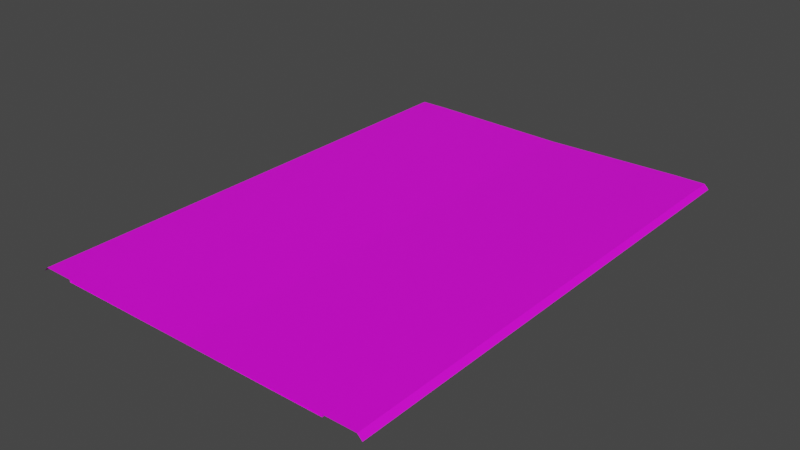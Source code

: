 # Source: RJs_Road_4_5_Basic_Segment.blend  (saved by Blender 2.92.15; exported with 4.5.12 LTS)
import bpy
from mathutils import Matrix  # noqa: F401  (used for matrix-valued properties, if any)

bpy.ops.wm.read_factory_settings(use_empty=True)
scene = bpy.context.scene
scene.name = 'Scene'

# ---- collections
col_collection = bpy.data.collections.new('Collection'); scene.collection.children.link(col_collection)
col_collection_001 = bpy.data.collections.new('Collection.001'); scene.collection.children.link(col_collection_001)

# ---- images (referenced by path relative to the original .blend; pixels are not part of the script)
import os
ASSET_DIR = os.environ.get("B2B_ASSET_DIR", "")  # directory of the original .blend (textures are referenced by path, not embedded)
HERE = os.path.dirname(os.path.abspath(__file__))  # packed textures are extracted next to this script under _unpacked/

def load_image(name, relpath, width, height, colorspace="sRGB"):
    """Load a texture the original file referenced (path relative to the .blend, or extracted next to this script)."""
    p = next((c for c in (os.path.join(HERE, relpath), os.path.join(ASSET_DIR, relpath)) if relpath and os.path.exists(c)), "")
    if p:
        img = bpy.data.images.load(p, check_existing=True)
        img.name = name
    else:  # same state as the original file: an image datablock whose file is absent (Cycles renders it pink)
        img = bpy.data.images.new(name, width, height)
        img.source = "FILE"
        img.filepath = "//" + (relpath or name)
    img.colorspace_settings.name = colorspace
    return img
img_rjs_road_basic_segment_xl_d_png = load_image('RJs_Road Basic Segment_XL_d.png', 'RJs_Road Basic Segment_XL_d.png', 1024, 1024, 'sRGB')

# ---- materials (node trees are filled in below, after node groups)
mat_material_002 = bpy.data.materials.new('Material.002')
mat_material_002.use_transparent_shadow = False

# ---- material node trees
mat_material_002.use_nodes = True; mat_material_002.node_tree.nodes.clear()
_N = mat_material_002.node_tree.nodes; _L = mat_material_002.node_tree.links
n0 = _N.new('ShaderNodeBsdfPrincipled'); n0.name = 'Principled BSDF'; n0.location = (10, 300)
n0.distribution = 'GGX'
n0.subsurface_method = 'BURLEY'
n0.inputs[3].default_value = 1.45
n0.inputs[27].default_value = (0.0, 0.0, 0.0, 1.0)
n0.inputs[28].default_value = 1.0
n1 = _N.new('ShaderNodeOutputMaterial'); n1.name = 'Material Output'; n1.location = (300, 300)
n2 = _N.new('ShaderNodeTexImage'); n2.name = 'Image Texture'; n2.location = (-280, 280)
n2.image = img_rjs_road_basic_segment_xl_d_png
_L.new(n0.outputs[0], n1.inputs[0])
_L.new(n2.outputs[0], n0.inputs[0])
n1.is_active_output = True

# ---- world
world_world = bpy.data.worlds.new('World'); scene.world = world_world
world_world.use_nodes = True; world_world.node_tree.nodes.clear()
_N = world_world.node_tree.nodes; _L = world_world.node_tree.links
n0 = _N.new('ShaderNodeOutputWorld'); n0.name = 'World Output'; n0.location = (300, 300)
n1 = _N.new('ShaderNodeBackground'); n1.name = 'Background'; n1.location = (10, 300)
n1.inputs[0].default_value = (0.05088, 0.05088, 0.05088, 1.0)
_L.new(n1.outputs[0], n0.inputs[0])
n0.is_active_output = True
world_world.color = (0.05088, 0.05088, 0.05088)
world_world.use_sun_shadow = False
world_world.sun_shadow_jitter_overblur = 0.0

# ---- meshes
me_plane = bpy.data.meshes.new('Plane')
me_plane.from_pydata([(18.0, 32.0, -0.3), (18.0, -32.0, -0.3), (18.0, 32.0, 0.001), (18.0, -32.0, 0.001), (22.0, 32.0, 0.001), (22.0, -32.0, 0.001), (22.6, 32.0, -0.6), (22.6, -32.0, -0.6), (18.0, -30.0, -0.3), (18.0, -28.0, -0.3), (18.0, -26.0, -0.3), (18.0, -24.0, -0.3), (18.0, -22.0, -0.3), (18.0, -20.0, -0.3), (18.0, -18.0, -0.3), (18.0, -16.0, -0.3), (18.0, -14.0, -0.3), (18.0, -12.0, -0.3), (18.0, -10.0, -0.3), (18.0, -8.0, -0.3), (18.0, -6.0, -0.3), (18.0, -4.0, -0.3), (18.0, -2.0, -0.3), (18.0, 7.55e-07, -0.3), (18.0, 2.0, -0.3), (18.0, 4.0, -0.3), (18.0, 6.0, -0.3), (18.0, 8.0, -0.3), (18.0, 10.0, -0.3), (18.0, 12.0, -0.3), (18.0, 14.0, -0.3), (18.0, 16.0, -0.3), (18.0, 18.0, -0.3), (18.0, 20.0, -0.3), (18.0, 22.0, -0.3), (18.0, 24.0, -0.3), (18.0, 26.0, -0.3), (18.0, 28.0, -0.3), (18.0, 30.0, -0.3), (18.0, -30.0, 0.001), (18.0, -28.0, 0.001), (18.0, -26.0, 0.001), (18.0, -24.0, 0.001), (18.0, -22.0, 0.001), (18.0, -20.0, 0.001), (18.0, -18.0, 0.001), (18.0, -16.0, 0.001), (18.0, -14.0, 0.001), (18.0, -12.0, 0.001), (18.0, -10.0, 0.001), (18.0, -8.0, 0.001), (18.0, -6.0, 0.001), (18.0, -4.0, 0.001), (18.0, -2.0, 0.001), (18.0, 7.55e-07, 0.001), (18.0, 2.0, 0.001), (18.0, 4.0, 0.001), (18.0, 6.0, 0.001), (18.0, 8.0, 0.001), (18.0, 10.0, 0.001), (18.0, 12.0, 0.001), (18.0, 14.0, 0.001), (18.0, 16.0, 0.001), (18.0, 18.0, 0.001), (18.0, 20.0, 0.001), (18.0, 22.0, 0.001), (18.0, 24.0, 0.001), (18.0, 26.0, 0.001), (18.0, 28.0, 0.001), (18.0, 30.0, 0.001), (22.0, -30.0, 0.001), (22.0, -28.0, 0.001), (22.0, -26.0, 0.001), (22.0, -24.0, 0.001), (22.0, -22.0, 0.001), (22.0, -20.0, 0.001), (22.0, -18.0, 0.001), (22.0, -16.0, 0.001), (22.0, -14.0, 0.001), (22.0, -12.0, 0.001), (22.0, -10.0, 0.001), (22.0, -8.0, 0.001), (22.0, -6.0, 0.001), (22.0, -4.0, 0.001), (22.0, -2.0, 0.001), (22.0, 1.208e-06, 0.001), (22.0, 2.0, 0.001), (22.0, 4.0, 0.001), (22.0, 6.0, 0.001), (22.0, 8.0, 0.001), (22.0, 10.0, 0.001), (22.0, 12.0, 0.001), (22.0, 14.0, 0.001), (22.0, 16.0, 0.001), (22.0, 18.0, 0.001), (22.0, 20.0, 0.001), (22.0, 22.0, 0.001), (22.0, 24.0, 0.001), (22.0, 26.0, 0.001), (22.0, 28.0, 0.001), (22.0, 30.0, 0.001), (22.6, -30.0, -0.6), (22.6, -28.0, -0.6), (22.6, -26.0, -0.6), (22.6, -24.0, -0.6), (22.6, -22.0, -0.6), (22.6, -20.0, -0.6), (22.6, -18.0, -0.6), (22.6, -16.0, -0.6), (22.6, -14.0, -0.6), (22.6, -12.0, -0.6), (22.6, -10.0, -0.6), (22.6, -8.0, -0.6), (22.6, -6.0, -0.6), (22.6, -4.0, -0.6), (22.6, -2.0, -0.6), (22.6, 1.299e-06, -0.6), (22.6, 2.0, -0.6), (22.6, 4.0, -0.6), (22.6, 6.0, -0.6), (22.6, 8.0, -0.6), (22.6, 10.0, -0.6), (22.6, 12.0, -0.6), (22.6, 14.0, -0.6), (22.6, 16.0, -0.6), (22.6, 18.0, -0.6), (22.6, 20.0, -0.6), (22.6, 22.0, -0.6), (22.6, 24.0, -0.6), (22.6, 26.0, -0.6), (22.6, 28.0, -0.6), (22.6, 30.0, -0.6), (-18.0, 32.0, -0.3), (4.085e-07, 32.0, -0.3), (-18.0, -32.0, -0.3), (1.007e-05, -32.0, -0.3), (-18.0, 32.0, 0.001), (-18.0, -32.0, 0.001), (-22.0, 32.0, 0.001), (-22.0, -32.0, 0.001), (-22.6, 32.0, -0.6), (-22.6, -32.0, -0.6), (-18.0, -30.0, -0.3), (-18.0, -28.0, -0.3), (-18.0, -26.0, -0.3), (-18.0, -24.0, -0.3), (-18.0, -22.0, -0.3), (-18.0, -20.0, -0.3), (-18.0, -18.0, -0.3), (-18.0, -16.0, -0.3), (-18.0, -14.0, -0.3), (-18.0, -12.0, -0.3), (-18.0, -10.0, -0.3), (-18.0, -8.0, -0.3), (-18.0, -6.0, -0.3), (-18.0, -4.0, -0.3), (-18.0, -2.0, -0.3), (-18.0, -7.55e-07, -0.3), (-18.0, 2.0, -0.3), (-18.0, 4.0, -0.3), (-18.0, 6.0, -0.3), (-18.0, 8.0, -0.3), (-18.0, 10.0, -0.3), (-18.0, 12.0, -0.3), (-18.0, 14.0, -0.3), (-18.0, 16.0, -0.3), (-18.0, 18.0, -0.3), (-18.0, 20.0, -0.3), (-18.0, 22.0, -0.3), (-18.0, 24.0, -0.3), (-18.0, 26.0, -0.3), (-18.0, 28.0, -0.3), (-18.0, 30.0, -0.3), (7.105e-07, 30.0, -0.3), (1.013e-06, 28.0, -0.3), (1.315e-06, 26.0, -0.3), (1.616e-06, 24.0, -0.3), (1.918e-06, 22.0, -0.3), (2.22e-06, 20.0, -0.3), (2.522e-06, 18.0, -0.3), (2.824e-06, 16.0, -0.3), (3.126e-06, 14.0, -0.3), (3.428e-06, 12.0, -0.3), (3.73e-06, 10.0, -0.3), (4.032e-06, 8.0, -0.3), (4.334e-06, 6.0, -0.3), (4.636e-06, 4.0, -0.3), (4.938e-06, 2.0, -0.3), (5.24e-06, 3.956e-13, -0.3), (5.542e-06, -2.0, -0.3), (5.844e-06, -4.0, -0.3), (6.146e-06, -6.0, -0.3), (6.448e-06, -8.0, -0.3), (6.75e-06, -10.0, -0.3), (7.052e-06, -12.0, -0.3), (7.354e-06, -14.0, -0.3), (7.656e-06, -16.0, -0.3), (7.958e-06, -18.0, -0.3), (8.26e-06, -20.0, -0.3), (8.562e-06, -22.0, -0.3), (8.864e-06, -24.0, -0.3), (9.166e-06, -26.0, -0.3), (9.468e-06, -28.0, -0.3), (9.77e-06, -30.0, -0.3), (-18.0, -30.0, 0.001), (-18.0, -28.0, 0.001), (-18.0, -26.0, 0.001), (-18.0, -24.0, 0.001), (-18.0, -22.0, 0.001), (-18.0, -20.0, 0.001), (-18.0, -18.0, 0.001), (-18.0, -16.0, 0.001), (-18.0, -14.0, 0.001), (-18.0, -12.0, 0.001), (-18.0, -10.0, 0.001), (-18.0, -8.0, 0.001), (-18.0, -6.0, 0.001), (-18.0, -4.0, 0.001), (-18.0, -2.0, 0.001), (-18.0, -7.55e-07, 0.001), (-18.0, 2.0, 0.001), (-18.0, 4.0, 0.001), (-18.0, 6.0, 0.001), (-18.0, 8.0, 0.001), (-18.0, 10.0, 0.001), (-18.0, 12.0, 0.001), (-18.0, 14.0, 0.001), (-18.0, 16.0, 0.001), (-18.0, 18.0, 0.001), (-18.0, 20.0, 0.001), (-18.0, 22.0, 0.001), (-18.0, 24.0, 0.001), (-18.0, 26.0, 0.001), (-18.0, 28.0, 0.001), (-18.0, 30.0, 0.001), (-22.0, -30.0, 0.001), (-22.0, -28.0, 0.001), (-22.0, -26.0, 0.001), (-22.0, -24.0, 0.001), (-22.0, -22.0, 0.001), (-22.0, -20.0, 0.001), (-22.0, -18.0, 0.001), (-22.0, -16.0, 0.001), (-22.0, -14.0, 0.001), (-22.0, -12.0, 0.001), (-22.0, -10.0, 0.001), (-22.0, -8.0, 0.001), (-22.0, -6.0, 0.001), (-22.0, -4.0, 0.001), (-22.0, -2.0, 0.001), (-22.0, -1.208e-06, 0.001), (-22.0, 2.0, 0.001), (-22.0, 4.0, 0.001), (-22.0, 6.0, 0.001), (-22.0, 8.0, 0.001), (-22.0, 10.0, 0.001), (-22.0, 12.0, 0.001), (-22.0, 14.0, 0.001), (-22.0, 16.0, 0.001), (-22.0, 18.0, 0.001), (-22.0, 20.0, 0.001), (-22.0, 22.0, 0.001), (-22.0, 24.0, 0.001), (-22.0, 26.0, 0.001), (-22.0, 28.0, 0.001), (-22.0, 30.0, 0.001), (-22.6, -30.0, -0.6), (-22.6, -28.0, -0.6), (-22.6, -26.0, -0.6), (-22.6, -24.0, -0.6), (-22.6, -22.0, -0.6), (-22.6, -20.0, -0.6), (-22.6, -18.0, -0.6), (-22.6, -16.0, -0.6), (-22.6, -14.0, -0.6), (-22.6, -12.0, -0.6), (-22.6, -10.0, -0.6), (-22.6, -8.0, -0.6), (-22.6, -6.0, -0.6), (-22.6, -4.0, -0.6), (-22.6, -2.0, -0.6), (-22.6, -1.299e-06, -0.6), (-22.6, 2.0, -0.6), (-22.6, 4.0, -0.6), (-22.6, 6.0, -0.6), (-22.6, 8.0, -0.6), (-22.6, 10.0, -0.6), (-22.6, 12.0, -0.6), (-22.6, 14.0, -0.6), (-22.6, 16.0, -0.6), (-22.6, 18.0, -0.6), (-22.6, 20.0, -0.6), (-22.6, 22.0, -0.6), (-22.6, 24.0, -0.6), (-22.6, 26.0, -0.6), (-22.6, 28.0, -0.6), (-22.6, 30.0, -0.6)], [], [(203, 1, 8), (1, 39, 8), (3, 70, 39), (5, 101, 70), (100, 6, 4), (99, 131, 100), (98, 130, 99), (97, 129, 98), (96, 128, 97), (95, 127, 96), (94, 126, 95), (93, 125, 94), (92, 124, 93), (91, 123, 92), (90, 122, 91), (89, 121, 90), (88, 120, 89), (87, 119, 88), (86, 118, 87), (85, 117, 86), (84, 116, 85), (83, 115, 84), (82, 114, 83), (81, 113, 82), (80, 112, 81), (79, 111, 80), (78, 110, 79), (77, 109, 78), (76, 108, 77), (75, 107, 76), (74, 106, 75), (73, 105, 74), (72, 104, 73), (71, 103, 72), (70, 102, 71), (69, 4, 2), (68, 100, 69), (67, 99, 68), (66, 98, 67), (65, 97, 66), (64, 96, 65), (63, 95, 64), (62, 94, 63), (61, 93, 62), (60, 92, 61), (59, 91, 60), (58, 90, 59), (57, 89, 58), (56, 88, 57), (55, 87, 56), (54, 86, 55), (53, 85, 54), (52, 84, 53), (51, 83, 52), (50, 82, 51), (49, 81, 50), (48, 80, 49), (47, 79, 48), (46, 78, 47), (45, 77, 46), (44, 76, 45), (43, 75, 44), (42, 74, 43), (41, 73, 42), (40, 72, 41), (39, 71, 40), (38, 2, 0), (37, 69, 38), (36, 68, 37), (35, 67, 36), (34, 66, 35), (33, 65, 34), (32, 64, 33), (31, 63, 32), (30, 62, 31), (29, 61, 30), (28, 60, 29), (27, 59, 28), (26, 58, 27), (25, 57, 26), (24, 56, 25), (23, 55, 24), (22, 54, 23), (21, 53, 22), (20, 52, 21), (19, 51, 20), (18, 50, 19), (17, 49, 18), (16, 48, 17), (15, 47, 16), (14, 46, 15), (13, 45, 14), (12, 44, 13), (11, 43, 12), (10, 42, 11), (9, 41, 10), (8, 40, 9), (133, 38, 0), (173, 37, 38), (174, 36, 37), (175, 35, 36), (176, 34, 35), (177, 33, 34), (178, 32, 33), (179, 31, 32), (180, 30, 31), (181, 29, 30), (182, 28, 29), (183, 27, 28), (184, 26, 27), (185, 25, 26), (186, 24, 25), (187, 23, 24), (188, 22, 23), (189, 21, 22), (190, 20, 21), (191, 19, 20), (192, 18, 19), (193, 17, 18), (194, 16, 17), (195, 15, 16), (196, 14, 15), (197, 13, 14), (198, 12, 13), (199, 11, 12), (200, 10, 11), (201, 9, 10), (202, 8, 9), (134, 203, 142), (204, 134, 142), (235, 137, 204), (266, 139, 235), (140, 265, 138), (296, 264, 265), (295, 263, 264), (294, 262, 263), (293, 261, 262), (292, 260, 261), (291, 259, 260), (290, 258, 259), (289, 257, 258), (288, 256, 257), (287, 255, 256), (286, 254, 255), (285, 253, 254), (284, 252, 253), (283, 251, 252), (282, 250, 251), (281, 249, 250), (280, 248, 249), (279, 247, 248), (278, 246, 247), (277, 245, 246), (276, 244, 245), (275, 243, 244), (274, 242, 243), (273, 241, 242), (272, 240, 241), (271, 239, 240), (270, 238, 239), (269, 237, 238), (268, 236, 237), (267, 235, 236), (138, 234, 136), (265, 233, 234), (264, 232, 233), (263, 231, 232), (262, 230, 231), (261, 229, 230), (260, 228, 229), (259, 227, 228), (258, 226, 227), (257, 225, 226), (256, 224, 225), (255, 223, 224), (254, 222, 223), (253, 221, 222), (252, 220, 221), (251, 219, 220), (250, 218, 219), (249, 217, 218), (248, 216, 217), (247, 215, 216), (246, 214, 215), (245, 213, 214), (244, 212, 213), (243, 211, 212), (242, 210, 211), (241, 209, 210), (240, 208, 209), (239, 207, 208), (238, 206, 207), (237, 205, 206), (236, 204, 205), (136, 172, 132), (234, 171, 172), (233, 170, 171), (232, 169, 170), (231, 168, 169), (230, 167, 168), (229, 166, 167), (228, 165, 166), (227, 164, 165), (226, 163, 164), (225, 162, 163), (224, 161, 162), (223, 160, 161), (222, 159, 160), (221, 158, 159), (220, 157, 158), (219, 156, 157), (218, 155, 156), (217, 154, 155), (216, 153, 154), (215, 152, 153), (214, 151, 152), (213, 150, 151), (212, 149, 150), (211, 148, 149), (210, 147, 148), (209, 146, 147), (208, 145, 146), (207, 144, 145), (206, 143, 144), (205, 142, 143), (172, 133, 132), (171, 173, 172), (170, 174, 171), (169, 175, 170), (168, 176, 169), (167, 177, 168), (166, 178, 167), (165, 179, 166), (164, 180, 165), (163, 181, 164), (162, 182, 163), (161, 183, 162), (160, 184, 161), (159, 185, 160), (158, 186, 159), (157, 187, 158), (156, 188, 157), (155, 189, 156), (154, 190, 155), (153, 191, 154), (152, 192, 153), (151, 193, 152), (150, 194, 151), (149, 195, 150), (148, 196, 149), (147, 197, 148), (146, 198, 147), (145, 199, 146), (144, 200, 145), (143, 201, 144), (142, 202, 143), (203, 135, 1), (1, 3, 39), (3, 5, 70), (5, 7, 101), (100, 131, 6), (99, 130, 131), (98, 129, 130), (97, 128, 129), (96, 127, 128), (95, 126, 127), (94, 125, 126), (93, 124, 125), (92, 123, 124), (91, 122, 123), (90, 121, 122), (89, 120, 121), (88, 119, 120), (87, 118, 119), (86, 117, 118), (85, 116, 117), (84, 115, 116), (83, 114, 115), (82, 113, 114), (81, 112, 113), (80, 111, 112), (79, 110, 111), (78, 109, 110), (77, 108, 109), (76, 107, 108), (75, 106, 107), (74, 105, 106), (73, 104, 105), (72, 103, 104), (71, 102, 103), (70, 101, 102), (69, 100, 4), (68, 99, 100), (67, 98, 99), (66, 97, 98), (65, 96, 97), (64, 95, 96), (63, 94, 95), (62, 93, 94), (61, 92, 93), (60, 91, 92), (59, 90, 91), (58, 89, 90), (57, 88, 89), (56, 87, 88), (55, 86, 87), (54, 85, 86), (53, 84, 85), (52, 83, 84), (51, 82, 83), (50, 81, 82), (49, 80, 81), (48, 79, 80), (47, 78, 79), (46, 77, 78), (45, 76, 77), (44, 75, 76), (43, 74, 75), (42, 73, 74), (41, 72, 73), (40, 71, 72), (39, 70, 71), (38, 69, 2), (37, 68, 69), (36, 67, 68), (35, 66, 67), (34, 65, 66), (33, 64, 65), (32, 63, 64), (31, 62, 63), (30, 61, 62), (29, 60, 61), (28, 59, 60), (27, 58, 59), (26, 57, 58), (25, 56, 57), (24, 55, 56), (23, 54, 55), (22, 53, 54), (21, 52, 53), (20, 51, 52), (19, 50, 51), (18, 49, 50), (17, 48, 49), (16, 47, 48), (15, 46, 47), (14, 45, 46), (13, 44, 45), (12, 43, 44), (11, 42, 43), (10, 41, 42), (9, 40, 41), (8, 39, 40), (133, 173, 38), (173, 174, 37), (174, 175, 36), (175, 176, 35), (176, 177, 34), (177, 178, 33), (178, 179, 32), (179, 180, 31), (180, 181, 30), (181, 182, 29), (182, 183, 28), (183, 184, 27), (184, 185, 26), (185, 186, 25), (186, 187, 24), (187, 188, 23), (188, 189, 22), (189, 190, 21), (190, 191, 20), (191, 192, 19), (192, 193, 18), (193, 194, 17), (194, 195, 16), (195, 196, 15), (196, 197, 14), (197, 198, 13), (198, 199, 12), (199, 200, 11), (200, 201, 10), (201, 202, 9), (202, 203, 8), (134, 135, 203), (204, 137, 134), (235, 139, 137), (266, 141, 139), (140, 296, 265), (296, 295, 264), (295, 294, 263), (294, 293, 262), (293, 292, 261), (292, 291, 260), (291, 290, 259), (290, 289, 258), (289, 288, 257), (288, 287, 256), (287, 286, 255), (286, 285, 254), (285, 284, 253), (284, 283, 252), (283, 282, 251), (282, 281, 250), (281, 280, 249), (280, 279, 248), (279, 278, 247), (278, 277, 246), (277, 276, 245), (276, 275, 244), (275, 274, 243), (274, 273, 242), (273, 272, 241), (272, 271, 240), (271, 270, 239), (270, 269, 238), (269, 268, 237), (268, 267, 236), (267, 266, 235), (138, 265, 234), (265, 264, 233), (264, 263, 232), (263, 262, 231), (262, 261, 230), (261, 260, 229), (260, 259, 228), (259, 258, 227), (258, 257, 226), (257, 256, 225), (256, 255, 224), (255, 254, 223), (254, 253, 222), (253, 252, 221), (252, 251, 220), (251, 250, 219), (250, 249, 218), (249, 248, 217), (248, 247, 216), (247, 246, 215), (246, 245, 214), (245, 244, 213), (244, 243, 212), (243, 242, 211), (242, 241, 210), (241, 240, 209), (240, 239, 208), (239, 238, 207), (238, 237, 206), (237, 236, 205), (236, 235, 204), (136, 234, 172), (234, 233, 171), (233, 232, 170), (232, 231, 169), (231, 230, 168), (230, 229, 167), (229, 228, 166), (228, 227, 165), (227, 226, 164), (226, 225, 163), (225, 224, 162), (224, 223, 161), (223, 222, 160), (222, 221, 159), (221, 220, 158), (220, 219, 157), (219, 218, 156), (218, 217, 155), (217, 216, 154), (216, 215, 153), (215, 214, 152), (214, 213, 151), (213, 212, 150), (212, 211, 149), (211, 210, 148), (210, 209, 147), (209, 208, 146), (208, 207, 145), (207, 206, 144), (206, 205, 143), (205, 204, 142), (172, 173, 133), (171, 174, 173), (170, 175, 174), (169, 176, 175), (168, 177, 176), (167, 178, 177), (166, 179, 178), (165, 180, 179), (164, 181, 180), (163, 182, 181), (162, 183, 182), (161, 184, 183), (160, 185, 184), (159, 186, 185), (158, 187, 186), (157, 188, 187), (156, 189, 188), (155, 190, 189), (154, 191, 190), (153, 192, 191), (152, 193, 192), (151, 194, 193), (150, 195, 194), (149, 196, 195), (148, 197, 196), (147, 198, 197), (146, 199, 198), (145, 200, 199), (144, 201, 200), (143, 202, 201), (142, 203, 202)])
_uv = me_plane.uv_layers.new(name='UVMap')
_uv.uv.foreach_set('vector', [0.5532, 0.03125, 0.3484, 0.0, 0.3484, 0.03125, 0.06654, 1.0, 0.06289, 0.9688, 0.06654, 0.9688, 0.05765, 0.0, 7.35e-05, 0.03125, 0.05765, 0.03125, 0.01481, 0.0, 0.02807, 0.03125, 0.01481, 0.03125, 0.01481, 0.9688, 0.02807, 1.0, 0.01481, 1.0, 0.01481, 0.9375, 0.02807, 0.9688, 0.01481, 0.9688, 0.01481, 0.9062, 0.02807, 0.9375, 0.01481, 0.9375, 0.01481, 0.875, 0.02807, 0.9062, 0.01481, 0.9062, 0.01481, 0.8438, 0.02807, 0.875, 0.01481, 0.875, 0.01481, 0.8125, 0.02807, 0.8438, 0.01481, 0.8438, 0.01481, 0.7812, 0.02807, 0.8125, 0.01481, 0.8125, 0.01481, 0.75, 0.02807, 0.7812, 0.01481, 0.7812, 0.01481, 0.7188, 0.02807, 0.75, 0.01481, 0.75, 0.01481, 0.6875, 0.02807, 0.7188, 0.01481, 0.7188, 0.01481, 0.6562, 0.02807, 0.6875, 0.01481, 0.6875, 0.01481, 0.625, 0.02807, 0.6562, 0.01481, 0.6562, 0.01481, 0.5938, 0.02807, 0.625, 0.01481, 0.625, 0.01481, 0.5625, 0.02807, 0.5938, 0.01481, 0.5938, 0.01481, 0.5312, 0.02807, 0.5625, 0.01481, 0.5625, 0.01481, 0.5, 0.02807, 0.5312, 0.01481, 0.5312, 0.01481, 0.4688, 0.02807, 0.5, 0.01481, 0.5, 0.01481, 0.4375, 0.02807, 0.4688, 0.01481, 0.4688, 0.01481, 0.4062, 0.02807, 0.4375, 0.01481, 0.4375, 0.01481, 0.375, 0.02807, 0.4062, 0.01481, 0.4062, 0.01481, 0.3438, 0.02807, 0.375, 0.01481, 0.375, 0.01481, 0.3125, 0.02807, 0.3438, 0.01481, 0.3438, 0.01481, 0.2812, 0.02807, 0.3125, 0.01481, 0.3125, 0.01481, 0.25, 0.02807, 0.2812, 0.01481, 0.2812, 0.01481, 0.2188, 0.02807, 0.25, 0.01481, 0.25, 0.01481, 0.1875, 0.02807, 0.2188, 0.01481, 0.2188, 0.01481, 0.1562, 0.02807, 0.1875, 0.01481, 0.1875, 0.01481, 0.125, 0.02807, 0.1562, 0.01481, 0.1562, 0.01481, 0.09375, 0.02807, 0.125, 0.01481, 0.125, 0.01481, 0.0625, 0.02807, 0.09375, 0.01481, 0.09375, 0.01481, 0.03125, 0.02807, 0.0625, 0.01481, 0.0625, 0.05765, 0.9688, 7.35e-05, 1.0, 0.05765, 1.0, 0.05765, 0.9375, 7.35e-05, 0.9688, 0.05765, 0.9688, 0.05765, 0.9062, 7.35e-05, 0.9375, 0.05765, 0.9375, 0.05765, 0.875, 7.35e-05, 0.9062, 0.05765, 0.9062, 0.05765, 0.8438, 7.35e-05, 0.875, 0.05765, 0.875, 0.05765, 0.8125, 7.35e-05, 0.8438, 0.05765, 0.8438, 0.05765, 0.7812, 7.35e-05, 0.8125, 0.05765, 0.8125, 0.05765, 0.75, 7.35e-05, 0.7812, 0.05765, 0.7812, 0.05765, 0.7188, 7.35e-05, 0.75, 0.05765, 0.75, 0.05765, 0.6875, 7.35e-05, 0.7188, 0.05765, 0.7188, 0.05765, 0.6562, 7.35e-05, 0.6875, 0.05765, 0.6875, 0.05765, 0.625, 7.35e-05, 0.6562, 0.05765, 0.6562, 0.05765, 0.5938, 7.35e-05, 0.625, 0.05765, 0.625, 0.05765, 0.5625, 7.35e-05, 0.5938, 0.05765, 0.5938, 0.05765, 0.5312, 7.35e-05, 0.5625, 0.05765, 0.5625, 0.05765, 0.5, 7.35e-05, 0.5312, 0.05765, 0.5312, 0.05765, 0.4688, 7.35e-05, 0.5, 0.05765, 0.5, 0.05765, 0.4375, 7.35e-05, 0.4688, 0.05765, 0.4688, 0.05765, 0.4062, 7.35e-05, 0.4375, 0.05765, 0.4375, 0.05765, 0.375, 7.35e-05, 0.4062, 0.05765, 0.4062, 0.05765, 0.3438, 7.35e-05, 0.375, 0.05765, 0.375, 0.05765, 0.3125, 7.35e-05, 0.3438, 0.05765, 0.3438, 0.05765, 0.2812, 7.35e-05, 0.3125, 0.05765, 0.3125, 0.05765, 0.25, 7.35e-05, 0.2812, 0.05765, 0.2812, 0.05765, 0.2188, 7.35e-05, 0.25, 0.05765, 0.25, 0.05765, 0.1875, 7.35e-05, 0.2188, 0.05765, 0.2188, 0.05765, 0.1562, 7.35e-05, 0.1875, 0.05765, 0.1875, 0.05765, 0.125, 7.35e-05, 0.1562, 0.05765, 0.1562, 0.05765, 0.09375, 7.35e-05, 0.125, 0.05765, 0.125, 0.05765, 0.0625, 7.35e-05, 0.09375, 0.05765, 0.09375, 0.05765, 0.03125, 7.35e-05, 0.0625, 0.05765, 0.0625, 0.06654, 0.03125, 0.06289, 0.0, 0.06654, 0.0, 0.06654, 0.0625, 0.06289, 0.03125, 0.06654, 0.03125, 0.06654, 0.09375, 0.06289, 0.0625, 0.06654, 0.0625, 0.06654, 0.125, 0.06289, 0.09375, 0.06654, 0.09375, 0.06654, 0.1562, 0.06289, 0.125, 0.06654, 0.125, 0.06654, 0.1875, 0.06289, 0.1562, 0.06654, 0.1562, 0.06654, 0.2188, 0.06289, 0.1875, 0.06654, 0.1875, 0.06654, 0.25, 0.06289, 0.2188, 0.06654, 0.2188, 0.06654, 0.2812, 0.06289, 0.25, 0.06654, 0.25, 0.06654, 0.3125, 0.06289, 0.2812, 0.06654, 0.2812, 0.06654, 0.3438, 0.06289, 0.3125, 0.06654, 0.3125, 0.06654, 0.375, 0.06289, 0.3438, 0.06654, 0.3438, 0.06654, 0.4062, 0.06289, 0.375, 0.06654, 0.375, 0.06654, 0.4375, 0.06289, 0.4062, 0.06654, 0.4062, 0.06654, 0.4688, 0.06289, 0.4375, 0.06654, 0.4375, 0.06654, 0.5, 0.06289, 0.4688, 0.06654, 0.4688, 0.06654, 0.5312, 0.06289, 0.5, 0.06654, 0.5, 0.06654, 0.5625, 0.06289, 0.5312, 0.06654, 0.5312, 0.06654, 0.5938, 0.06289, 0.5625, 0.06654, 0.5625, 0.06654, 0.625, 0.06289, 0.5938, 0.06654, 0.5938, 0.06654, 0.6562, 0.06289, 0.625, 0.06654, 0.625, 0.06654, 0.6875, 0.06289, 0.6562, 0.06654, 0.6562, 0.06654, 0.7188, 0.06289, 0.6875, 0.06654, 0.6875, 0.06654, 0.75, 0.06289, 0.7188, 0.06654, 0.7188, 0.06654, 0.7812, 0.06289, 0.75, 0.06654, 0.75, 0.06654, 0.8125, 0.06289, 0.7812, 0.06654, 0.7812, 0.06654, 0.8438, 0.06289, 0.8125, 0.06654, 0.8125, 0.06654, 0.875, 0.06289, 0.8438, 0.06654, 0.8438, 0.06654, 0.9062, 0.06289, 0.875, 0.06654, 0.875, 0.06654, 0.9375, 0.06289, 0.9062, 0.06654, 0.9062, 0.06654, 0.9688, 0.06289, 0.9375, 0.06654, 0.9375, 0.5532, 1.0, 0.3484, 0.9688, 0.3484, 1.0, 0.5532, 0.9688, 0.3484, 0.9375, 0.3484, 0.9688, 0.5532, 0.9375, 0.3484, 0.9062, 0.3484, 0.9375, 0.5532, 0.9062, 0.3484, 0.875, 0.3484, 0.9062, 0.5532, 0.875, 0.3484, 0.8438, 0.3484, 0.875, 0.5532, 0.8438, 0.3484, 0.8125, 0.3484, 0.8438, 0.5532, 0.8125, 0.3484, 0.7812, 0.3484, 0.8125, 0.5532, 0.7812, 0.3484, 0.75, 0.3484, 0.7812, 0.5532, 0.75, 0.3484, 0.7188, 0.3484, 0.75, 0.5532, 0.7188, 0.3484, 0.6875, 0.3484, 0.7188, 0.5532, 0.6875, 0.3484, 0.6562, 0.3484, 0.6875, 0.5532, 0.6562, 0.3484, 0.625, 0.3484, 0.6562, 0.5532, 0.625, 0.3484, 0.5938, 0.3484, 0.625, 0.5532, 0.5938, 0.3484, 0.5625, 0.3484, 0.5938, 0.5532, 0.5625, 0.3484, 0.5312, 0.3484, 0.5625, 0.5532, 0.5312, 0.3484, 0.5, 0.3484, 0.5312, 0.5532, 0.5, 0.3484, 0.4688, 0.3484, 0.5, 0.5532, 0.4688, 0.3484, 0.4375, 0.3484, 0.4688, 0.5532, 0.4375, 0.3484, 0.4062, 0.3484, 0.4375, 0.5532, 0.4062, 0.3484, 0.375, 0.3484, 0.4062, 0.5532, 0.375, 0.3484, 0.3438, 0.3484, 0.375, 0.5532, 0.3438, 0.3484, 0.3125, 0.3484, 0.3438, 0.5532, 0.3125, 0.3484, 0.2812, 0.3484, 0.3125, 0.5532, 0.2812, 0.3484, 0.25, 0.3484, 0.2812, 0.5532, 0.25, 0.3484, 0.2188, 0.3484, 0.25, 0.5532, 0.2188, 0.3484, 0.1875, 0.3484, 0.2188, 0.5532, 0.1875, 0.3484, 0.1562, 0.3484, 0.1875, 0.5532, 0.1562, 0.3484, 0.125, 0.3484, 0.1562, 0.5532, 0.125, 0.3484, 0.09375, 0.3484, 0.125, 0.5532, 0.09375, 0.3484, 0.0625, 0.3484, 0.09375, 0.5532, 0.0625, 0.3484, 0.03125, 0.3484, 0.0625, 0.302, 0.0, 0.5081, 0.03125, 0.302, 0.03125, 0.05925, 0.03125, 0.06289, 0.0, 0.06289, 0.03125, 7.35e-05, 0.03125, 0.05765, 0.0, 0.05765, 0.03125, 0.01481, 0.9688, 0.00155, 1.0, 0.00155, 0.9688, 0.01481, 0.0, 0.00155, 0.03125, 0.00155, 0.0, 0.01481, 0.03125, 0.00155, 0.0625, 0.00155, 0.03125, 0.01481, 0.0625, 0.00155, 0.09375, 0.00155, 0.0625, 0.01481, 0.09375, 0.00155, 0.125, 0.00155, 0.09375, 0.01481, 0.125, 0.00155, 0.1562, 0.00155, 0.125, 0.01481, 0.1562, 0.00155, 0.1875, 0.00155, 0.1562, 0.01481, 0.1875, 0.00155, 0.2188, 0.00155, 0.1875, 0.01481, 0.2188, 0.00155, 0.25, 0.00155, 0.2188, 0.01481, 0.25, 0.00155, 0.2812, 0.00155, 0.25, 0.01481, 0.2812, 0.00155, 0.3125, 0.00155, 0.2812, 0.01481, 0.3125, 0.00155, 0.3438, 0.00155, 0.3125, 0.01481, 0.3438, 0.00155, 0.375, 0.00155, 0.3438, 0.01481, 0.375, 0.00155, 0.4062, 0.00155, 0.375, 0.01481, 0.4062, 0.00155, 0.4375, 0.00155, 0.4062, 0.01481, 0.4375, 0.00155, 0.4688, 0.00155, 0.4375, 0.01481, 0.4688, 0.00155, 0.5, 0.00155, 0.4688, 0.01481, 0.5, 0.00155, 0.5312, 0.00155, 0.5, 0.01481, 0.5312, 0.00155, 0.5625, 0.00155, 0.5312, 0.01481, 0.5625, 0.00155, 0.5938, 0.00155, 0.5625, 0.01481, 0.5938, 0.00155, 0.625, 0.00155, 0.5938, 0.01481, 0.625, 0.00155, 0.6562, 0.00155, 0.625, 0.01481, 0.6562, 0.00155, 0.6875, 0.00155, 0.6562, 0.01481, 0.6875, 0.00155, 0.7188, 0.00155, 0.6875, 0.01481, 0.7188, 0.00155, 0.75, 0.00155, 0.7188, 0.01481, 0.75, 0.00155, 0.7812, 0.00155, 0.75, 0.01481, 0.7812, 0.00155, 0.8125, 0.00155, 0.7812, 0.01481, 0.8125, 0.00155, 0.8438, 0.00155, 0.8125, 0.01481, 0.8438, 0.00155, 0.875, 0.00155, 0.8438, 0.01481, 0.875, 0.00155, 0.9062, 0.00155, 0.875, 0.01481, 0.9062, 0.00155, 0.9375, 0.00155, 0.9062, 0.01481, 0.9375, 0.00155, 0.9688, 0.00155, 0.9375, 7.35e-05, 1.0, 0.05765, 0.9688, 0.05765, 1.0, 7.35e-05, 0.9688, 0.05765, 0.9375, 0.05765, 0.9688, 7.35e-05, 0.9375, 0.05765, 0.9062, 0.05765, 0.9375, 7.35e-05, 0.9062, 0.05765, 0.875, 0.05765, 0.9062, 7.35e-05, 0.875, 0.05765, 0.8438, 0.05765, 0.875, 7.35e-05, 0.8438, 0.05765, 0.8125, 0.05765, 0.8438, 7.35e-05, 0.8125, 0.05765, 0.7812, 0.05765, 0.8125, 7.35e-05, 0.7812, 0.05765, 0.75, 0.05765, 0.7812, 7.35e-05, 0.75, 0.05765, 0.7188, 0.05765, 0.75, 7.35e-05, 0.7188, 0.05765, 0.6875, 0.05765, 0.7188, 7.35e-05, 0.6875, 0.05765, 0.6562, 0.05765, 0.6875, 7.35e-05, 0.6562, 0.05765, 0.625, 0.05765, 0.6562, 7.35e-05, 0.625, 0.05765, 0.5938, 0.05765, 0.625, 7.35e-05, 0.5938, 0.05765, 0.5625, 0.05765, 0.5938, 7.35e-05, 0.5625, 0.05765, 0.5312, 0.05765, 0.5625, 7.35e-05, 0.5312, 0.05765, 0.5, 0.05765, 0.5312, 7.35e-05, 0.5, 0.05765, 0.4688, 0.05765, 0.5, 7.35e-05, 0.4688, 0.05765, 0.4375, 0.05765, 0.4688, 7.35e-05, 0.4375, 0.05765, 0.4062, 0.05765, 0.4375, 7.35e-05, 0.4062, 0.05765, 0.375, 0.05765, 0.4062, 7.35e-05, 0.375, 0.05765, 0.3438, 0.05765, 0.375, 7.35e-05, 0.3438, 0.05765, 0.3125, 0.05765, 0.3438, 7.35e-05, 0.3125, 0.05765, 0.2812, 0.05765, 0.3125, 7.35e-05, 0.2812, 0.05765, 0.25, 0.05765, 0.2812, 7.35e-05, 0.25, 0.05765, 0.2188, 0.05765, 0.25, 7.35e-05, 0.2188, 0.05765, 0.1875, 0.05765, 0.2188, 7.35e-05, 0.1875, 0.05765, 0.1562, 0.05765, 0.1875, 7.35e-05, 0.1562, 0.05765, 0.125, 0.05765, 0.1562, 7.35e-05, 0.125, 0.05765, 0.09375, 0.05765, 0.125, 7.35e-05, 0.09375, 0.05765, 0.0625, 0.05765, 0.09375, 7.35e-05, 0.0625, 0.05765, 0.03125, 0.05765, 0.0625, 0.05925, 1.0, 0.06289, 0.9688, 0.06289, 1.0, 0.05925, 0.9688, 0.06289, 0.9375, 0.06289, 0.9688, 0.05925, 0.9375, 0.06289, 0.9062, 0.06289, 0.9375, 0.05925, 0.9062, 0.06289, 0.875, 0.06289, 0.9062, 0.05925, 0.875, 0.06289, 0.8438, 0.06289, 0.875, 0.05925, 0.8438, 0.06289, 0.8125, 0.06289, 0.8438, 0.05925, 0.8125, 0.06289, 0.7812, 0.06289, 0.8125, 0.05925, 0.7812, 0.06289, 0.75, 0.06289, 0.7812, 0.05925, 0.75, 0.06289, 0.7188, 0.06289, 0.75, 0.05925, 0.7188, 0.06289, 0.6875, 0.06289, 0.7188, 0.05925, 0.6875, 0.06289, 0.6562, 0.06289, 0.6875, 0.05925, 0.6562, 0.06289, 0.625, 0.06289, 0.6562, 0.05925, 0.625, 0.06289, 0.5938, 0.06289, 0.625, 0.05925, 0.5938, 0.06289, 0.5625, 0.06289, 0.5938, 0.05925, 0.5625, 0.06289, 0.5312, 0.06289, 0.5625, 0.05925, 0.5312, 0.06289, 0.5, 0.06289, 0.5312, 0.05925, 0.5, 0.06289, 0.4688, 0.06289, 0.5, 0.05925, 0.4688, 0.06289, 0.4375, 0.06289, 0.4688, 0.05925, 0.4375, 0.06289, 0.4062, 0.06289, 0.4375, 0.05925, 0.4062, 0.06289, 0.375, 0.06289, 0.4062, 0.05925, 0.375, 0.06289, 0.3438, 0.06289, 0.375, 0.05925, 0.3438, 0.06289, 0.3125, 0.06289, 0.3438, 0.05925, 0.3125, 0.06289, 0.2812, 0.06289, 0.3125, 0.05925, 0.2812, 0.06289, 0.25, 0.06289, 0.2812, 0.05925, 0.25, 0.06289, 0.2188, 0.06289, 0.25, 0.05925, 0.2188, 0.06289, 0.1875, 0.06289, 0.2188, 0.05925, 0.1875, 0.06289, 0.1562, 0.06289, 0.1875, 0.05925, 0.1562, 0.06289, 0.125, 0.06289, 0.1562, 0.05925, 0.125, 0.06289, 0.09375, 0.06289, 0.125, 0.05925, 0.09375, 0.06289, 0.0625, 0.06289, 0.09375, 0.05925, 0.0625, 0.06289, 0.03125, 0.06289, 0.0625, 0.302, 0.9688, 0.5081, 1.0, 0.302, 1.0, 0.302, 0.9375, 0.5081, 0.9688, 0.302, 0.9688, 0.302, 0.9062, 0.5081, 0.9375, 0.302, 0.9375, 0.302, 0.875, 0.5081, 0.9062, 0.302, 0.9062, 0.302, 0.8438, 0.5081, 0.875, 0.302, 0.875, 0.302, 0.8125, 0.5081, 0.8438, 0.302, 0.8438, 0.302, 0.7812, 0.5081, 0.8125, 0.302, 0.8125, 0.302, 0.75, 0.5081, 0.7812, 0.302, 0.7812, 0.302, 0.7188, 0.5081, 0.75, 0.302, 0.75, 0.302, 0.6875, 0.5081, 0.7188, 0.302, 0.7188, 0.302, 0.6562, 0.5081, 0.6875, 0.302, 0.6875, 0.302, 0.625, 0.5081, 0.6562, 0.302, 0.6562, 0.302, 0.5938, 0.5081, 0.625, 0.302, 0.625, 0.302, 0.5625, 0.5081, 0.5938, 0.302, 0.5938, 0.302, 0.5312, 0.5081, 0.5625, 0.302, 0.5625, 0.302, 0.5, 0.5081, 0.5312, 0.302, 0.5312, 0.302, 0.4688, 0.5081, 0.5, 0.302, 0.5, 0.302, 0.4375, 0.5081, 0.4688, 0.302, 0.4688, 0.302, 0.4062, 0.5081, 0.4375, 0.302, 0.4375, 0.302, 0.375, 0.5081, 0.4062, 0.302, 0.4062, 0.302, 0.3438, 0.5081, 0.375, 0.302, 0.375, 0.302, 0.3125, 0.5081, 0.3438, 0.302, 0.3438, 0.302, 0.2812, 0.5081, 0.3125, 0.302, 0.3125, 0.302, 0.25, 0.5081, 0.2812, 0.302, 0.2812, 0.302, 0.2188, 0.5081, 0.25, 0.302, 0.25, 0.302, 0.1875, 0.5081, 0.2188, 0.302, 0.2188, 0.302, 0.1562, 0.5081, 0.1875, 0.302, 0.1875, 0.302, 0.125, 0.5081, 0.1562, 0.302, 0.1562, 0.302, 0.09375, 0.5081, 0.125, 0.302, 0.125, 0.302, 0.0625, 0.5081, 0.09375, 0.302, 0.09375, 0.302, 0.03125, 0.5081, 0.0625, 0.302, 0.0625, 0.5532, 0.03125, 0.5532, 0.0, 0.3484, 0.0, 0.06654, 1.0, 0.06289, 1.0, 0.06289, 0.9688, 0.05765, 0.0, 7.35e-05, 0.0, 7.35e-05, 0.03125, 0.01481, 0.0, 0.02807, 0.0, 0.02807, 0.03125, 0.01481, 0.9688, 0.02807, 0.9688, 0.02807, 1.0, 0.01481, 0.9375, 0.02807, 0.9375, 0.02807, 0.9688, 0.01481, 0.9062, 0.02807, 0.9062, 0.02807, 0.9375, 0.01481, 0.875, 0.02807, 0.875, 0.02807, 0.9062, 0.01481, 0.8438, 0.02807, 0.8438, 0.02807, 0.875, 0.01481, 0.8125, 0.02807, 0.8125, 0.02807, 0.8438, 0.01481, 0.7812, 0.02807, 0.7812, 0.02807, 0.8125, 0.01481, 0.75, 0.02807, 0.75, 0.02807, 0.7812, 0.01481, 0.7188, 0.02807, 0.7188, 0.02807, 0.75, 0.01481, 0.6875, 0.02807, 0.6875, 0.02807, 0.7188, 0.01481, 0.6562, 0.02807, 0.6562, 0.02807, 0.6875, 0.01481, 0.625, 0.02807, 0.625, 0.02807, 0.6562, 0.01481, 0.5938, 0.02807, 0.5938, 0.02807, 0.625, 0.01481, 0.5625, 0.02807, 0.5625, 0.02807, 0.5938, 0.01481, 0.5312, 0.02807, 0.5312, 0.02807, 0.5625, 0.01481, 0.5, 0.02807, 0.5, 0.02807, 0.5312, 0.01481, 0.4688, 0.02807, 0.4688, 0.02807, 0.5, 0.01481, 0.4375, 0.02807, 0.4375, 0.02807, 0.4688, 0.01481, 0.4062, 0.02807, 0.4062, 0.02807, 0.4375, 0.01481, 0.375, 0.02807, 0.375, 0.02807, 0.4062, 0.01481, 0.3438, 0.02807, 0.3438, 0.02807, 0.375, 0.01481, 0.3125, 0.02807, 0.3125, 0.02807, 0.3438, 0.01481, 0.2812, 0.02807, 0.2812, 0.02807, 0.3125, 0.01481, 0.25, 0.02807, 0.25, 0.02807, 0.2812, 0.01481, 0.2188, 0.02807, 0.2188, 0.02807, 0.25, 0.01481, 0.1875, 0.02807, 0.1875, 0.02807, 0.2188, 0.01481, 0.1562, 0.02807, 0.1562, 0.02807, 0.1875, 0.01481, 0.125, 0.02807, 0.125, 0.02807, 0.1562, 0.01481, 0.09375, 0.02807, 0.09375, 0.02807, 0.125, 0.01481, 0.0625, 0.02807, 0.0625, 0.02807, 0.09375, 0.01481, 0.03125, 0.02807, 0.03125, 0.02807, 0.0625, 0.05765, 0.9688, 7.35e-05, 0.9688, 7.35e-05, 1.0, 0.05765, 0.9375, 7.35e-05, 0.9375, 7.35e-05, 0.9688, 0.05765, 0.9062, 7.35e-05, 0.9062, 7.35e-05, 0.9375, 0.05765, 0.875, 7.35e-05, 0.875, 7.35e-05, 0.9062, 0.05765, 0.8438, 7.35e-05, 0.8438, 7.35e-05, 0.875, 0.05765, 0.8125, 7.35e-05, 0.8125, 7.35e-05, 0.8438, 0.05765, 0.7812, 7.35e-05, 0.7812, 7.35e-05, 0.8125, 0.05765, 0.75, 7.35e-05, 0.75, 7.35e-05, 0.7812, 0.05765, 0.7188, 7.35e-05, 0.7188, 7.35e-05, 0.75, 0.05765, 0.6875, 7.35e-05, 0.6875, 7.35e-05, 0.7188, 0.05765, 0.6562, 7.35e-05, 0.6562, 7.35e-05, 0.6875, 0.05765, 0.625, 7.35e-05, 0.625, 7.35e-05, 0.6562, 0.05765, 0.5938, 7.35e-05, 0.5938, 7.35e-05, 0.625, 0.05765, 0.5625, 7.35e-05, 0.5625, 7.35e-05, 0.5938, 0.05765, 0.5312, 7.35e-05, 0.5312, 7.35e-05, 0.5625, 0.05765, 0.5, 7.35e-05, 0.5, 7.35e-05, 0.5312, 0.05765, 0.4688, 7.35e-05, 0.4688, 7.35e-05, 0.5, 0.05765, 0.4375, 7.35e-05, 0.4375, 7.35e-05, 0.4688, 0.05765, 0.4062, 7.35e-05, 0.4062, 7.35e-05, 0.4375, 0.05765, 0.375, 7.35e-05, 0.375, 7.35e-05, 0.4062, 0.05765, 0.3438, 7.35e-05, 0.3438, 7.35e-05, 0.375, 0.05765, 0.3125, 7.35e-05, 0.3125, 7.35e-05, 0.3438, 0.05765, 0.2812, 7.35e-05, 0.2812, 7.35e-05, 0.3125, 0.05765, 0.25, 7.35e-05, 0.25, 7.35e-05, 0.2812, 0.05765, 0.2188, 7.35e-05, 0.2188, 7.35e-05, 0.25, 0.05765, 0.1875, 7.35e-05, 0.1875, 7.35e-05, 0.2188, 0.05765, 0.1562, 7.35e-05, 0.1562, 7.35e-05, 0.1875, 0.05765, 0.125, 7.35e-05, 0.125, 7.35e-05, 0.1562, 0.05765, 0.09375, 7.35e-05, 0.09375, 7.35e-05, 0.125, 0.05765, 0.0625, 7.35e-05, 0.0625, 7.35e-05, 0.09375, 0.05765, 0.03125, 7.35e-05, 0.03125, 7.35e-05, 0.0625, 0.06654, 0.03125, 0.06289, 0.03125, 0.06289, 0.0, 0.06654, 0.0625, 0.06289, 0.0625, 0.06289, 0.03125, 0.06654, 0.09375, 0.06289, 0.09375, 0.06289, 0.0625, 0.06654, 0.125, 0.06289, 0.125, 0.06289, 0.09375, 0.06654, 0.1562, 0.06289, 0.1562, 0.06289, 0.125, 0.06654, 0.1875, 0.06289, 0.1875, 0.06289, 0.1562, 0.06654, 0.2188, 0.06289, 0.2188, 0.06289, 0.1875, 0.06654, 0.25, 0.06289, 0.25, 0.06289, 0.2188, 0.06654, 0.2812, 0.06289, 0.2812, 0.06289, 0.25, 0.06654, 0.3125, 0.06289, 0.3125, 0.06289, 0.2812, 0.06654, 0.3438, 0.06289, 0.3438, 0.06289, 0.3125, 0.06654, 0.375, 0.06289, 0.375, 0.06289, 0.3438, 0.06654, 0.4062, 0.06289, 0.4062, 0.06289, 0.375, 0.06654, 0.4375, 0.06289, 0.4375, 0.06289, 0.4062, 0.06654, 0.4688, 0.06289, 0.4688, 0.06289, 0.4375, 0.06654, 0.5, 0.06289, 0.5, 0.06289, 0.4688, 0.06654, 0.5312, 0.06289, 0.5312, 0.06289, 0.5, 0.06654, 0.5625, 0.06289, 0.5625, 0.06289, 0.5312, 0.06654, 0.5938, 0.06289, 0.5938, 0.06289, 0.5625, 0.06654, 0.625, 0.06289, 0.625, 0.06289, 0.5938, 0.06654, 0.6562, 0.06289, 0.6562, 0.06289, 0.625, 0.06654, 0.6875, 0.06289, 0.6875, 0.06289, 0.6562, 0.06654, 0.7188, 0.06289, 0.7188, 0.06289, 0.6875, 0.06654, 0.75, 0.06289, 0.75, 0.06289, 0.7188, 0.06654, 0.7812, 0.06289, 0.7812, 0.06289, 0.75, 0.06654, 0.8125, 0.06289, 0.8125, 0.06289, 0.7812, 0.06654, 0.8438, 0.06289, 0.8438, 0.06289, 0.8125, 0.06654, 0.875, 0.06289, 0.875, 0.06289, 0.8438, 0.06654, 0.9062, 0.06289, 0.9062, 0.06289, 0.875, 0.06654, 0.9375, 0.06289, 0.9375, 0.06289, 0.9062, 0.06654, 0.9688, 0.06289, 0.9688, 0.06289, 0.9375, 0.5532, 1.0, 0.5532, 0.9688, 0.3484, 0.9688, 0.5532, 0.9688, 0.5532, 0.9375, 0.3484, 0.9375, 0.5532, 0.9375, 0.5532, 0.9062, 0.3484, 0.9062, 0.5532, 0.9062, 0.5532, 0.875, 0.3484, 0.875, 0.5532, 0.875, 0.5532, 0.8438, 0.3484, 0.8438, 0.5532, 0.8438, 0.5532, 0.8125, 0.3484, 0.8125, 0.5532, 0.8125, 0.5532, 0.7812, 0.3484, 0.7812, 0.5532, 0.7812, 0.5532, 0.75, 0.3484, 0.75, 0.5532, 0.75, 0.5532, 0.7188, 0.3484, 0.7188, 0.5532, 0.7188, 0.5532, 0.6875, 0.3484, 0.6875, 0.5532, 0.6875, 0.5532, 0.6562, 0.3484, 0.6562, 0.5532, 0.6562, 0.5532, 0.625, 0.3484, 0.625, 0.5532, 0.625, 0.5532, 0.5938, 0.3484, 0.5938, 0.5532, 0.5938, 0.5532, 0.5625, 0.3484, 0.5625, 0.5532, 0.5625, 0.5532, 0.5312, 0.3484, 0.5312, 0.5532, 0.5312, 0.5532, 0.5, 0.3484, 0.5, 0.5532, 0.5, 0.5532, 0.4688, 0.3484, 0.4688, 0.5532, 0.4688, 0.5532, 0.4375, 0.3484, 0.4375, 0.5532, 0.4375, 0.5532, 0.4062, 0.3484, 0.4062, 0.5532, 0.4062, 0.5532, 0.375, 0.3484, 0.375, 0.5532, 0.375, 0.5532, 0.3438, 0.3484, 0.3438, 0.5532, 0.3438, 0.5532, 0.3125, 0.3484, 0.3125, 0.5532, 0.3125, 0.5532, 0.2812, 0.3484, 0.2812, 0.5532, 0.2812, 0.5532, 0.25, 0.3484, 0.25, 0.5532, 0.25, 0.5532, 0.2188, 0.3484, 0.2188, 0.5532, 0.2188, 0.5532, 0.1875, 0.3484, 0.1875, 0.5532, 0.1875, 0.5532, 0.1562, 0.3484, 0.1562, 0.5532, 0.1562, 0.5532, 0.125, 0.3484, 0.125, 0.5532, 0.125, 0.5532, 0.09375, 0.3484, 0.09375, 0.5532, 0.09375, 0.5532, 0.0625, 0.3484, 0.0625, 0.5532, 0.0625, 0.5532, 0.03125, 0.3484, 0.03125, 0.302, 0.0, 0.5081, 0.0, 0.5081, 0.03125, 0.05925, 0.03125, 0.05925, 0.0, 0.06289, 0.0, 7.35e-05, 0.03125, 7.35e-05, 0.0, 0.05765, 0.0, 0.01481, 0.9688, 0.01481, 1.0, 0.00155, 1.0, 0.01481, 0.0, 0.01481, 0.03125, 0.00155, 0.03125, 0.01481, 0.03125, 0.01481, 0.0625, 0.00155, 0.0625, 0.01481, 0.0625, 0.01481, 0.09375, 0.00155, 0.09375, 0.01481, 0.09375, 0.01481, 0.125, 0.00155, 0.125, 0.01481, 0.125, 0.01481, 0.1562, 0.00155, 0.1562, 0.01481, 0.1562, 0.01481, 0.1875, 0.00155, 0.1875, 0.01481, 0.1875, 0.01481, 0.2188, 0.00155, 0.2188, 0.01481, 0.2188, 0.01481, 0.25, 0.00155, 0.25, 0.01481, 0.25, 0.01481, 0.2812, 0.00155, 0.2812, 0.01481, 0.2812, 0.01481, 0.3125, 0.00155, 0.3125, 0.01481, 0.3125, 0.01481, 0.3438, 0.00155, 0.3438, 0.01481, 0.3438, 0.01481, 0.375, 0.00155, 0.375, 0.01481, 0.375, 0.01481, 0.4062, 0.00155, 0.4062, 0.01481, 0.4062, 0.01481, 0.4375, 0.00155, 0.4375, 0.01481, 0.4375, 0.01481, 0.4688, 0.00155, 0.4688, 0.01481, 0.4688, 0.01481, 0.5, 0.00155, 0.5, 0.01481, 0.5, 0.01481, 0.5312, 0.00155, 0.5312, 0.01481, 0.5312, 0.01481, 0.5625, 0.00155, 0.5625, 0.01481, 0.5625, 0.01481, 0.5938, 0.00155, 0.5938, 0.01481, 0.5938, 0.01481, 0.625, 0.00155, 0.625, 0.01481, 0.625, 0.01481, 0.6562, 0.00155, 0.6562, 0.01481, 0.6562, 0.01481, 0.6875, 0.00155, 0.6875, 0.01481, 0.6875, 0.01481, 0.7188, 0.00155, 0.7188, 0.01481, 0.7188, 0.01481, 0.75, 0.00155, 0.75, 0.01481, 0.75, 0.01481, 0.7812, 0.00155, 0.7812, 0.01481, 0.7812, 0.01481, 0.8125, 0.00155, 0.8125, 0.01481, 0.8125, 0.01481, 0.8438, 0.00155, 0.8438, 0.01481, 0.8438, 0.01481, 0.875, 0.00155, 0.875, 0.01481, 0.875, 0.01481, 0.9062, 0.00155, 0.9062, 0.01481, 0.9062, 0.01481, 0.9375, 0.00155, 0.9375, 0.01481, 0.9375, 0.01481, 0.9688, 0.00155, 0.9688, 7.35e-05, 1.0, 7.35e-05, 0.9688, 0.05765, 0.9688, 7.35e-05, 0.9688, 7.35e-05, 0.9375, 0.05765, 0.9375, 7.35e-05, 0.9375, 7.35e-05, 0.9062, 0.05765, 0.9062, 7.35e-05, 0.9062, 7.35e-05, 0.875, 0.05765, 0.875, 7.35e-05, 0.875, 7.35e-05, 0.8438, 0.05765, 0.8438, 7.35e-05, 0.8438, 7.35e-05, 0.8125, 0.05765, 0.8125, 7.35e-05, 0.8125, 7.35e-05, 0.7812, 0.05765, 0.7812, 7.35e-05, 0.7812, 7.35e-05, 0.75, 0.05765, 0.75, 7.35e-05, 0.75, 7.35e-05, 0.7188, 0.05765, 0.7188, 7.35e-05, 0.7188, 7.35e-05, 0.6875, 0.05765, 0.6875, 7.35e-05, 0.6875, 7.35e-05, 0.6562, 0.05765, 0.6562, 7.35e-05, 0.6562, 7.35e-05, 0.625, 0.05765, 0.625, 7.35e-05, 0.625, 7.35e-05, 0.5938, 0.05765, 0.5938, 7.35e-05, 0.5938, 7.35e-05, 0.5625, 0.05765, 0.5625, 7.35e-05, 0.5625, 7.35e-05, 0.5312, 0.05765, 0.5312, 7.35e-05, 0.5312, 7.35e-05, 0.5, 0.05765, 0.5, 7.35e-05, 0.5, 7.35e-05, 0.4688, 0.05765, 0.4688, 7.35e-05, 0.4688, 7.35e-05, 0.4375, 0.05765, 0.4375, 7.35e-05, 0.4375, 7.35e-05, 0.4062, 0.05765, 0.4062, 7.35e-05, 0.4062, 7.35e-05, 0.375, 0.05765, 0.375, 7.35e-05, 0.375, 7.35e-05, 0.3438, 0.05765, 0.3438, 7.35e-05, 0.3438, 7.35e-05, 0.3125, 0.05765, 0.3125, 7.35e-05, 0.3125, 7.35e-05, 0.2812, 0.05765, 0.2812, 7.35e-05, 0.2812, 7.35e-05, 0.25, 0.05765, 0.25, 7.35e-05, 0.25, 7.35e-05, 0.2188, 0.05765, 0.2188, 7.35e-05, 0.2188, 7.35e-05, 0.1875, 0.05765, 0.1875, 7.35e-05, 0.1875, 7.35e-05, 0.1562, 0.05765, 0.1562, 7.35e-05, 0.1562, 7.35e-05, 0.125, 0.05765, 0.125, 7.35e-05, 0.125, 7.35e-05, 0.09375, 0.05765, 0.09375, 7.35e-05, 0.09375, 7.35e-05, 0.0625, 0.05765, 0.0625, 7.35e-05, 0.0625, 7.35e-05, 0.03125, 0.05765, 0.03125, 0.05925, 1.0, 0.05925, 0.9688, 0.06289, 0.9688, 0.05925, 0.9688, 0.05925, 0.9375, 0.06289, 0.9375, 0.05925, 0.9375, 0.05925, 0.9062, 0.06289, 0.9062, 0.05925, 0.9062, 0.05925, 0.875, 0.06289, 0.875, 0.05925, 0.875, 0.05925, 0.8438, 0.06289, 0.8438, 0.05925, 0.8438, 0.05925, 0.8125, 0.06289, 0.8125, 0.05925, 0.8125, 0.05925, 0.7812, 0.06289, 0.7812, 0.05925, 0.7812, 0.05925, 0.75, 0.06289, 0.75, 0.05925, 0.75, 0.05925, 0.7188, 0.06289, 0.7188, 0.05925, 0.7188, 0.05925, 0.6875, 0.06289, 0.6875, 0.05925, 0.6875, 0.05925, 0.6562, 0.06289, 0.6562, 0.05925, 0.6562, 0.05925, 0.625, 0.06289, 0.625, 0.05925, 0.625, 0.05925, 0.5938, 0.06289, 0.5938, 0.05925, 0.5938, 0.05925, 0.5625, 0.06289, 0.5625, 0.05925, 0.5625, 0.05925, 0.5312, 0.06289, 0.5312, 0.05925, 0.5312, 0.05925, 0.5, 0.06289, 0.5, 0.05925, 0.5, 0.05925, 0.4688, 0.06289, 0.4688, 0.05925, 0.4688, 0.05925, 0.4375, 0.06289, 0.4375, 0.05925, 0.4375, 0.05925, 0.4062, 0.06289, 0.4062, 0.05925, 0.4062, 0.05925, 0.375, 0.06289, 0.375, 0.05925, 0.375, 0.05925, 0.3438, 0.06289, 0.3438, 0.05925, 0.3438, 0.05925, 0.3125, 0.06289, 0.3125, 0.05925, 0.3125, 0.05925, 0.2812, 0.06289, 0.2812, 0.05925, 0.2812, 0.05925, 0.25, 0.06289, 0.25, 0.05925, 0.25, 0.05925, 0.2188, 0.06289, 0.2188, 0.05925, 0.2188, 0.05925, 0.1875, 0.06289, 0.1875, 0.05925, 0.1875, 0.05925, 0.1562, 0.06289, 0.1562, 0.05925, 0.1562, 0.05925, 0.125, 0.06289, 0.125, 0.05925, 0.125, 0.05925, 0.09375, 0.06289, 0.09375, 0.05925, 0.09375, 0.05925, 0.0625, 0.06289, 0.0625, 0.05925, 0.0625, 0.05925, 0.03125, 0.06289, 0.03125, 0.302, 0.9688, 0.5081, 0.9688, 0.5081, 1.0, 0.302, 0.9375, 0.5081, 0.9375, 0.5081, 0.9688, 0.302, 0.9062, 0.5081, 0.9062, 0.5081, 0.9375, 0.302, 0.875, 0.5081, 0.875, 0.5081, 0.9062, 0.302, 0.8438, 0.5081, 0.8438, 0.5081, 0.875, 0.302, 0.8125, 0.5081, 0.8125, 0.5081, 0.8438, 0.302, 0.7812, 0.5081, 0.7812, 0.5081, 0.8125, 0.302, 0.75, 0.5081, 0.75, 0.5081, 0.7812, 0.302, 0.7188, 0.5081, 0.7188, 0.5081, 0.75, 0.302, 0.6875, 0.5081, 0.6875, 0.5081, 0.7188, 0.302, 0.6562, 0.5081, 0.6562, 0.5081, 0.6875, 0.302, 0.625, 0.5081, 0.625, 0.5081, 0.6562, 0.302, 0.5938, 0.5081, 0.5938, 0.5081, 0.625, 0.302, 0.5625, 0.5081, 0.5625, 0.5081, 0.5938, 0.302, 0.5312, 0.5081, 0.5312, 0.5081, 0.5625, 0.302, 0.5, 0.5081, 0.5, 0.5081, 0.5312, 0.302, 0.4688, 0.5081, 0.4688, 0.5081, 0.5, 0.302, 0.4375, 0.5081, 0.4375, 0.5081, 0.4688, 0.302, 0.4062, 0.5081, 0.4062, 0.5081, 0.4375, 0.302, 0.375, 0.5081, 0.375, 0.5081, 0.4062, 0.302, 0.3438, 0.5081, 0.3438, 0.5081, 0.375, 0.302, 0.3125, 0.5081, 0.3125, 0.5081, 0.3438, 0.302, 0.2812, 0.5081, 0.2812, 0.5081, 0.3125, 0.302, 0.25, 0.5081, 0.25, 0.5081, 0.2812, 0.302, 0.2188, 0.5081, 0.2188, 0.5081, 0.25, 0.302, 0.1875, 0.5081, 0.1875, 0.5081, 0.2188, 0.302, 0.1562, 0.5081, 0.1562, 0.5081, 0.1875, 0.302, 0.125, 0.5081, 0.125, 0.5081, 0.1562, 0.302, 0.09375, 0.5081, 0.09375, 0.5081, 0.125, 0.302, 0.0625, 0.5081, 0.0625, 0.5081, 0.09375, 0.302, 0.03125, 0.5081, 0.03125, 0.5081, 0.0625])
me_plane.materials.append(mat_material_002)
me_plane.use_remesh_fix_poles = True
me_plane.use_remesh_preserve_attributes = False
me_plane.use_mirror_vertex_groups = False
me_plane.update()
me_plane_001 = bpy.data.meshes.new('Plane.001')
me_plane_001.from_pydata([(18.0, 32.0, 0.0005), (18.0, -32.0, 0.0005), (22.0, 32.0, 0.001), (22.0, -32.0, 0.001), (18.0, -30.0, 0.0005), (18.0, -28.0, 0.0005), (18.0, -26.0, 0.0005), (18.0, -24.0, 0.0005), (18.0, -22.0, 0.0005), (18.0, -20.0, 0.0005), (18.0, -18.0, 0.0005), (18.0, -16.0, 0.0005), (18.0, -14.0, 0.0005), (18.0, -12.0, 0.0005), (18.0, -10.0, 0.0005), (18.0, -8.0, 0.0005), (18.0, -6.0, 0.0005), (18.0, -4.0, 0.0005), (18.0, -2.0, 0.0005), (18.0, 7.55e-07, 0.0005), (18.0, 2.0, 0.0005), (18.0, 4.0, 0.0005), (18.0, 6.0, 0.0005), (18.0, 8.0, 0.0005), (18.0, 10.0, 0.0005), (18.0, 12.0, 0.0005), (18.0, 14.0, 0.0005), (18.0, 16.0, 0.0005), (18.0, 18.0, 0.0005), (18.0, 20.0, 0.0005), (18.0, 22.0, 0.0005), (18.0, 24.0, 0.0005), (18.0, 26.0, 0.0005), (18.0, 28.0, 0.0005), (18.0, 30.0, 0.0005), (22.0, -30.0, 0.001), (22.0, -28.0, 0.001), (22.0, -26.0, 0.001), (22.0, -24.0, 0.001), (22.0, -22.0, 0.001), (22.0, -20.0, 0.001), (22.0, -18.0, 0.001), (22.0, -16.0, 0.001), (22.0, -14.0, 0.001), (22.0, -12.0, 0.001), (22.0, -10.0, 0.001), (22.0, -8.0, 0.001), (22.0, -6.0, 0.001), (22.0, -4.0, 0.001), (22.0, -2.0, 0.001), (22.0, 1.208e-06, 0.001), (22.0, 2.0, 0.001), (22.0, 4.0, 0.001), (22.0, 6.0, 0.001), (22.0, 8.0, 0.001), (22.0, 10.0, 0.001), (22.0, 12.0, 0.001), (22.0, 14.0, 0.001), (22.0, 16.0, 0.001), (22.0, 18.0, 0.001), (22.0, 20.0, 0.001), (22.0, 22.0, 0.001), (22.0, 24.0, 0.001), (22.0, 26.0, 0.001), (22.0, 28.0, 0.001), (22.0, 30.0, 0.001), (-18.0, 32.0, 0.0005), (4.085e-07, 32.0, -0.3), (-18.0, -32.0, 0.0005), (1.007e-05, -32.0, -0.3), (-22.0, 32.0, 0.001), (-22.0, -32.0, 0.001), (-18.0, -30.0, 0.0005), (-18.0, -28.0, 0.0005), (-18.0, -26.0, 0.0005), (-18.0, -24.0, 0.0005), (-18.0, -22.0, 0.0005), (-18.0, -20.0, 0.0005), (-18.0, -18.0, 0.0005), (-18.0, -16.0, 0.0005), (-18.0, -14.0, 0.0005), (-18.0, -12.0, 0.0005), (-18.0, -10.0, 0.0005), (-18.0, -8.0, 0.0005), (-18.0, -6.0, 0.0005), (-18.0, -4.0, 0.0005), (-18.0, -2.0, 0.0005), (-18.0, -7.55e-07, 0.0005), (-18.0, 2.0, 0.0005), (-18.0, 4.0, 0.0005), (-18.0, 6.0, 0.0005), (-18.0, 8.0, 0.0005), (-18.0, 10.0, 0.0005), (-18.0, 12.0, 0.0005), (-18.0, 14.0, 0.0005), (-18.0, 16.0, 0.0005), (-18.0, 18.0, 0.0005), (-18.0, 20.0, 0.0005), (-18.0, 22.0, 0.0005), (-18.0, 24.0, 0.0005), (-18.0, 26.0, 0.0005), (-18.0, 28.0, 0.0005), (-18.0, 30.0, 0.0005), (7.105e-07, 30.0, -0.3), (1.013e-06, 28.0, -0.3), (1.315e-06, 26.0, -0.3), (1.616e-06, 24.0, -0.3), (1.918e-06, 22.0, -0.3), (2.22e-06, 20.0, -0.3), (2.522e-06, 18.0, -0.3), (2.824e-06, 16.0, -0.3), (3.126e-06, 14.0, -0.3), (3.428e-06, 12.0, -0.3), (3.73e-06, 10.0, -0.3), (4.032e-06, 8.0, -0.3), (4.334e-06, 6.0, -0.3), (4.636e-06, 4.0, -0.3), (4.938e-06, 2.0, -0.3), (5.24e-06, 3.956e-13, -0.3), (5.542e-06, -2.0, -0.3), (5.844e-06, -4.0, -0.3), (6.146e-06, -6.0, -0.3), (6.448e-06, -8.0, -0.3), (6.75e-06, -10.0, -0.3), (7.052e-06, -12.0, -0.3), (7.354e-06, -14.0, -0.3), (7.656e-06, -16.0, -0.3), (7.958e-06, -18.0, -0.3), (8.26e-06, -20.0, -0.3), (8.562e-06, -22.0, -0.3), (8.864e-06, -24.0, -0.3), (9.166e-06, -26.0, -0.3), (9.468e-06, -28.0, -0.3), (9.77e-06, -30.0, -0.3), (-22.0, -30.0, 0.001), (-22.0, -28.0, 0.001), (-22.0, -26.0, 0.001), (-22.0, -24.0, 0.001), (-22.0, -22.0, 0.001), (-22.0, -20.0, 0.001), (-22.0, -18.0, 0.001), (-22.0, -16.0, 0.001), (-22.0, -14.0, 0.001), (-22.0, -12.0, 0.001), (-22.0, -10.0, 0.001), (-22.0, -8.0, 0.001), (-22.0, -6.0, 0.001), (-22.0, -4.0, 0.001), (-22.0, -2.0, 0.001), (-22.0, -1.208e-06, 0.001), (-22.0, 2.0, 0.001), (-22.0, 4.0, 0.001), (-22.0, 6.0, 0.001), (-22.0, 8.0, 0.001), (-22.0, 10.0, 0.001), (-22.0, 12.0, 0.001), (-22.0, 14.0, 0.001), (-22.0, 16.0, 0.001), (-22.0, 18.0, 0.001), (-22.0, 20.0, 0.001), (-22.0, 22.0, 0.001), (-22.0, 24.0, 0.001), (-22.0, 26.0, 0.001), (-22.0, 28.0, 0.001), (-22.0, 30.0, 0.001)], [], [(133, 1, 4), (1, 35, 4), (34, 2, 0), (33, 65, 34), (32, 64, 33), (31, 63, 32), (30, 62, 31), (29, 61, 30), (28, 60, 29), (27, 59, 28), (26, 58, 27), (25, 57, 26), (24, 56, 25), (23, 55, 24), (22, 54, 23), (21, 53, 22), (20, 52, 21), (19, 51, 20), (18, 50, 19), (17, 49, 18), (16, 48, 17), (15, 47, 16), (14, 46, 15), (13, 45, 14), (12, 44, 13), (11, 43, 12), (10, 42, 11), (9, 41, 10), (8, 40, 9), (7, 39, 8), (6, 38, 7), (5, 37, 6), (4, 36, 5), (67, 34, 0), (103, 33, 34), (104, 32, 33), (105, 31, 32), (106, 30, 31), (107, 29, 30), (108, 28, 29), (109, 27, 28), (110, 26, 27), (111, 25, 26), (112, 24, 25), (113, 23, 24), (114, 22, 23), (115, 21, 22), (116, 20, 21), (117, 19, 20), (118, 18, 19), (119, 17, 18), (120, 16, 17), (121, 15, 16), (122, 14, 15), (123, 13, 14), (124, 12, 13), (125, 11, 12), (126, 10, 11), (127, 9, 10), (128, 8, 9), (129, 7, 8), (130, 6, 7), (131, 5, 6), (132, 4, 5), (68, 133, 72), (134, 68, 72), (70, 102, 66), (164, 101, 102), (163, 100, 101), (162, 99, 100), (161, 98, 99), (160, 97, 98), (159, 96, 97), (158, 95, 96), (157, 94, 95), (156, 93, 94), (155, 92, 93), (154, 91, 92), (153, 90, 91), (152, 89, 90), (151, 88, 89), (150, 87, 88), (149, 86, 87), (148, 85, 86), (147, 84, 85), (146, 83, 84), (145, 82, 83), (144, 81, 82), (143, 80, 81), (142, 79, 80), (141, 78, 79), (140, 77, 78), (139, 76, 77), (138, 75, 76), (137, 74, 75), (136, 73, 74), (135, 72, 73), (102, 67, 66), (101, 103, 102), (100, 104, 101), (99, 105, 100), (98, 106, 99), (97, 107, 98), (96, 108, 97), (95, 109, 96), (94, 110, 95), (93, 111, 94), (92, 112, 93), (91, 113, 92), (90, 114, 91), (89, 115, 90), (88, 116, 89), (87, 117, 88), (86, 118, 87), (85, 119, 86), (84, 120, 85), (83, 121, 84), (82, 122, 83), (81, 123, 82), (80, 124, 81), (79, 125, 80), (78, 126, 79), (77, 127, 78), (76, 128, 77), (75, 129, 76), (74, 130, 75), (73, 131, 74), (72, 132, 73), (133, 69, 1), (1, 3, 35), (34, 65, 2), (33, 64, 65), (32, 63, 64), (31, 62, 63), (30, 61, 62), (29, 60, 61), (28, 59, 60), (27, 58, 59), (26, 57, 58), (25, 56, 57), (24, 55, 56), (23, 54, 55), (22, 53, 54), (21, 52, 53), (20, 51, 52), (19, 50, 51), (18, 49, 50), (17, 48, 49), (16, 47, 48), (15, 46, 47), (14, 45, 46), (13, 44, 45), (12, 43, 44), (11, 42, 43), (10, 41, 42), (9, 40, 41), (8, 39, 40), (7, 38, 39), (6, 37, 38), (5, 36, 37), (4, 35, 36), (67, 103, 34), (103, 104, 33), (104, 105, 32), (105, 106, 31), (106, 107, 30), (107, 108, 29), (108, 109, 28), (109, 110, 27), (110, 111, 26), (111, 112, 25), (112, 113, 24), (113, 114, 23), (114, 115, 22), (115, 116, 21), (116, 117, 20), (117, 118, 19), (118, 119, 18), (119, 120, 17), (120, 121, 16), (121, 122, 15), (122, 123, 14), (123, 124, 13), (124, 125, 12), (125, 126, 11), (126, 127, 10), (127, 128, 9), (128, 129, 8), (129, 130, 7), (130, 131, 6), (131, 132, 5), (132, 133, 4), (68, 69, 133), (134, 71, 68), (70, 164, 102), (164, 163, 101), (163, 162, 100), (162, 161, 99), (161, 160, 98), (160, 159, 97), (159, 158, 96), (158, 157, 95), (157, 156, 94), (156, 155, 93), (155, 154, 92), (154, 153, 91), (153, 152, 90), (152, 151, 89), (151, 150, 88), (150, 149, 87), (149, 148, 86), (148, 147, 85), (147, 146, 84), (146, 145, 83), (145, 144, 82), (144, 143, 81), (143, 142, 80), (142, 141, 79), (141, 140, 78), (140, 139, 77), (139, 138, 76), (138, 137, 75), (137, 136, 74), (136, 135, 73), (135, 134, 72), (102, 103, 67), (101, 104, 103), (100, 105, 104), (99, 106, 105), (98, 107, 106), (97, 108, 107), (96, 109, 108), (95, 110, 109), (94, 111, 110), (93, 112, 111), (92, 113, 112), (91, 114, 113), (90, 115, 114), (89, 116, 115), (88, 117, 116), (87, 118, 117), (86, 119, 118), (85, 120, 119), (84, 121, 120), (83, 122, 121), (82, 123, 122), (81, 124, 123), (80, 125, 124), (79, 126, 125), (78, 127, 126), (77, 128, 127), (76, 129, 128), (75, 130, 129), (74, 131, 130), (73, 132, 131), (72, 133, 132)])
_uv = me_plane_001.uv_layers.new(name='UVMap')
_uv.uv.foreach_set('vector', [0.5537, 0.03125, 0.3485, 0.0, 0.3485, 0.03125, 0.05765, 0.0, 7.35e-05, 0.03125, 0.05765, 0.03125, 0.05765, 0.9688, 7.35e-05, 1.0, 0.05765, 1.0, 0.05765, 0.9375, 7.35e-05, 0.9688, 0.05765, 0.9688, 0.05765, 0.9062, 7.35e-05, 0.9375, 0.05765, 0.9375, 0.05765, 0.875, 7.35e-05, 0.9062, 0.05765, 0.9062, 0.05765, 0.8438, 7.35e-05, 0.875, 0.05765, 0.875, 0.05765, 0.8125, 7.35e-05, 0.8438, 0.05765, 0.8438, 0.05765, 0.7812, 7.35e-05, 0.8125, 0.05765, 0.8125, 0.05765, 0.75, 7.35e-05, 0.7812, 0.05765, 0.7812, 0.05765, 0.7188, 7.35e-05, 0.75, 0.05765, 0.75, 0.05765, 0.6875, 7.35e-05, 0.7188, 0.05765, 0.7188, 0.05765, 0.6562, 7.35e-05, 0.6875, 0.05765, 0.6875, 0.05765, 0.625, 7.35e-05, 0.6562, 0.05765, 0.6562, 0.05765, 0.5938, 7.35e-05, 0.625, 0.05765, 0.625, 0.05765, 0.5625, 7.35e-05, 0.5938, 0.05765, 0.5938, 0.05765, 0.5312, 7.35e-05, 0.5625, 0.05765, 0.5625, 0.05765, 0.5, 7.35e-05, 0.5312, 0.05765, 0.5312, 0.05765, 0.4688, 7.35e-05, 0.5, 0.05765, 0.5, 0.05765, 0.4375, 7.35e-05, 0.4688, 0.05765, 0.4688, 0.05765, 0.4062, 7.35e-05, 0.4375, 0.05765, 0.4375, 0.05765, 0.375, 7.35e-05, 0.4062, 0.05765, 0.4062, 0.05765, 0.3438, 7.35e-05, 0.375, 0.05765, 0.375, 0.05765, 0.3125, 7.35e-05, 0.3438, 0.05765, 0.3438, 0.05765, 0.2812, 7.35e-05, 0.3125, 0.05765, 0.3125, 0.05765, 0.25, 7.35e-05, 0.2812, 0.05765, 0.2812, 0.05765, 0.2188, 7.35e-05, 0.25, 0.05765, 0.25, 0.05765, 0.1875, 7.35e-05, 0.2188, 0.05765, 0.2188, 0.05765, 0.1562, 7.35e-05, 0.1875, 0.05765, 0.1875, 0.05765, 0.125, 7.35e-05, 0.1562, 0.05765, 0.1562, 0.05765, 0.09375, 7.35e-05, 0.125, 0.05765, 0.125, 0.05765, 0.0625, 7.35e-05, 0.09375, 0.05765, 0.09375, 0.05765, 0.03125, 7.35e-05, 0.0625, 0.05765, 0.0625, 0.5537, 1.0, 0.3485, 0.9688, 0.3485, 1.0, 0.5537, 0.9688, 0.3485, 0.9375, 0.3485, 0.9688, 0.5537, 0.9375, 0.3485, 0.9062, 0.3485, 0.9375, 0.5537, 0.9062, 0.3485, 0.875, 0.3485, 0.9062, 0.5537, 0.875, 0.3485, 0.8438, 0.3485, 0.875, 0.5537, 0.8438, 0.3485, 0.8125, 0.3485, 0.8438, 0.5537, 0.8125, 0.3485, 0.7812, 0.3485, 0.8125, 0.5537, 0.7812, 0.3485, 0.75, 0.3485, 0.7812, 0.5537, 0.75, 0.3485, 0.7188, 0.3485, 0.75, 0.5537, 0.7188, 0.3485, 0.6875, 0.3485, 0.7188, 0.5537, 0.6875, 0.3485, 0.6562, 0.3485, 0.6875, 0.5537, 0.6562, 0.3485, 0.625, 0.3485, 0.6562, 0.5537, 0.625, 0.3485, 0.5938, 0.3485, 0.625, 0.5537, 0.5938, 0.3485, 0.5625, 0.3485, 0.5938, 0.5537, 0.5625, 0.3485, 0.5312, 0.3485, 0.5625, 0.5537, 0.5312, 0.3485, 0.5, 0.3485, 0.5312, 0.5537, 0.5, 0.3485, 0.4688, 0.3485, 0.5, 0.5537, 0.4688, 0.3485, 0.4375, 0.3485, 0.4688, 0.5537, 0.4375, 0.3485, 0.4062, 0.3485, 0.4375, 0.5537, 0.4062, 0.3485, 0.375, 0.3485, 0.4062, 0.5537, 0.375, 0.3485, 0.3438, 0.3485, 0.375, 0.5537, 0.3438, 0.3485, 0.3125, 0.3485, 0.3438, 0.5537, 0.3125, 0.3485, 0.2812, 0.3485, 0.3125, 0.5537, 0.2812, 0.3485, 0.25, 0.3485, 0.2812, 0.5537, 0.25, 0.3485, 0.2188, 0.3485, 0.25, 0.5537, 0.2188, 0.3485, 0.1875, 0.3485, 0.2188, 0.5537, 0.1875, 0.3485, 0.1562, 0.3485, 0.1875, 0.5537, 0.1562, 0.3485, 0.125, 0.3485, 0.1562, 0.5537, 0.125, 0.3485, 0.09375, 0.3485, 0.125, 0.5537, 0.09375, 0.3485, 0.0625, 0.3485, 0.09375, 0.5537, 0.0625, 0.3485, 0.03125, 0.3485, 0.0625, 0.3036, 0.0, 0.5088, 0.03125, 0.3036, 0.03125, 7.35e-05, 0.03125, 0.05765, 0.0, 0.05765, 0.03125, 7.35e-05, 1.0, 0.05765, 0.9688, 0.05765, 1.0, 7.35e-05, 0.9688, 0.05765, 0.9375, 0.05765, 0.9688, 7.35e-05, 0.9375, 0.05765, 0.9062, 0.05765, 0.9375, 7.35e-05, 0.9062, 0.05765, 0.875, 0.05765, 0.9062, 7.35e-05, 0.875, 0.05765, 0.8438, 0.05765, 0.875, 7.35e-05, 0.8438, 0.05765, 0.8125, 0.05765, 0.8438, 7.35e-05, 0.8125, 0.05765, 0.7812, 0.05765, 0.8125, 7.35e-05, 0.7812, 0.05765, 0.75, 0.05765, 0.7812, 7.35e-05, 0.75, 0.05765, 0.7188, 0.05765, 0.75, 7.35e-05, 0.7188, 0.05765, 0.6875, 0.05765, 0.7188, 7.35e-05, 0.6875, 0.05765, 0.6562, 0.05765, 0.6875, 7.35e-05, 0.6562, 0.05765, 0.625, 0.05765, 0.6562, 7.35e-05, 0.625, 0.05765, 0.5938, 0.05765, 0.625, 7.35e-05, 0.5938, 0.05765, 0.5625, 0.05765, 0.5938, 7.35e-05, 0.5625, 0.05765, 0.5312, 0.05765, 0.5625, 7.35e-05, 0.5312, 0.05765, 0.5, 0.05765, 0.5312, 7.35e-05, 0.5, 0.05765, 0.4688, 0.05765, 0.5, 7.35e-05, 0.4688, 0.05765, 0.4375, 0.05765, 0.4688, 7.35e-05, 0.4375, 0.05765, 0.4062, 0.05765, 0.4375, 7.35e-05, 0.4062, 0.05765, 0.375, 0.05765, 0.4062, 7.35e-05, 0.375, 0.05765, 0.3438, 0.05765, 0.375, 7.35e-05, 0.3438, 0.05765, 0.3125, 0.05765, 0.3438, 7.35e-05, 0.3125, 0.05765, 0.2812, 0.05765, 0.3125, 7.35e-05, 0.2812, 0.05765, 0.25, 0.05765, 0.2812, 7.35e-05, 0.25, 0.05765, 0.2188, 0.05765, 0.25, 7.35e-05, 0.2188, 0.05765, 0.1875, 0.05765, 0.2188, 7.35e-05, 0.1875, 0.05765, 0.1562, 0.05765, 0.1875, 7.35e-05, 0.1562, 0.05765, 0.125, 0.05765, 0.1562, 7.35e-05, 0.125, 0.05765, 0.09375, 0.05765, 0.125, 7.35e-05, 0.09375, 0.05765, 0.0625, 0.05765, 0.09375, 7.35e-05, 0.0625, 0.05765, 0.03125, 0.05765, 0.0625, 0.3036, 0.9688, 0.5088, 1.0, 0.3036, 1.0, 0.3036, 0.9375, 0.5088, 0.9688, 0.3036, 0.9688, 0.3036, 0.9062, 0.5088, 0.9375, 0.3036, 0.9375, 0.3036, 0.875, 0.5088, 0.9062, 0.3036, 0.9062, 0.3036, 0.8438, 0.5088, 0.875, 0.3036, 0.875, 0.3036, 0.8125, 0.5088, 0.8438, 0.3036, 0.8438, 0.3036, 0.7812, 0.5088, 0.8125, 0.3036, 0.8125, 0.3036, 0.75, 0.5088, 0.7812, 0.3036, 0.7812, 0.3036, 0.7188, 0.5088, 0.75, 0.3036, 0.75, 0.3036, 0.6875, 0.5088, 0.7188, 0.3036, 0.7188, 0.3036, 0.6562, 0.5088, 0.6875, 0.3036, 0.6875, 0.3036, 0.625, 0.5088, 0.6562, 0.3036, 0.6562, 0.3036, 0.5938, 0.5088, 0.625, 0.3036, 0.625, 0.3036, 0.5625, 0.5088, 0.5938, 0.3036, 0.5938, 0.3036, 0.5312, 0.5088, 0.5625, 0.3036, 0.5625, 0.3036, 0.5, 0.5088, 0.5312, 0.3036, 0.5312, 0.3036, 0.4688, 0.5088, 0.5, 0.3036, 0.5, 0.3036, 0.4375, 0.5088, 0.4688, 0.3036, 0.4688, 0.3036, 0.4062, 0.5088, 0.4375, 0.3036, 0.4375, 0.3036, 0.375, 0.5088, 0.4062, 0.3036, 0.4062, 0.3036, 0.3438, 0.5088, 0.375, 0.3036, 0.375, 0.3036, 0.3125, 0.5088, 0.3438, 0.3036, 0.3438, 0.3036, 0.2812, 0.5088, 0.3125, 0.3036, 0.3125, 0.3036, 0.25, 0.5088, 0.2812, 0.3036, 0.2812, 0.3036, 0.2188, 0.5088, 0.25, 0.3036, 0.25, 0.3036, 0.1875, 0.5088, 0.2188, 0.3036, 0.2188, 0.3036, 0.1562, 0.5088, 0.1875, 0.3036, 0.1875, 0.3036, 0.125, 0.5088, 0.1562, 0.3036, 0.1562, 0.3036, 0.09375, 0.5088, 0.125, 0.3036, 0.125, 0.3036, 0.0625, 0.5088, 0.09375, 0.3036, 0.09375, 0.3036, 0.03125, 0.5088, 0.0625, 0.3036, 0.0625, 0.5537, 0.03125, 0.5537, 0.0, 0.3485, 0.0, 0.05765, 0.0, 7.35e-05, 0.0, 7.35e-05, 0.03125, 0.05765, 0.9688, 7.35e-05, 0.9688, 7.35e-05, 1.0, 0.05765, 0.9375, 7.35e-05, 0.9375, 7.35e-05, 0.9688, 0.05765, 0.9062, 7.35e-05, 0.9062, 7.35e-05, 0.9375, 0.05765, 0.875, 7.35e-05, 0.875, 7.35e-05, 0.9062, 0.05765, 0.8438, 7.35e-05, 0.8438, 7.35e-05, 0.875, 0.05765, 0.8125, 7.35e-05, 0.8125, 7.35e-05, 0.8438, 0.05765, 0.7812, 7.35e-05, 0.7812, 7.35e-05, 0.8125, 0.05765, 0.75, 7.35e-05, 0.75, 7.35e-05, 0.7812, 0.05765, 0.7188, 7.35e-05, 0.7188, 7.35e-05, 0.75, 0.05765, 0.6875, 7.35e-05, 0.6875, 7.35e-05, 0.7188, 0.05765, 0.6562, 7.35e-05, 0.6562, 7.35e-05, 0.6875, 0.05765, 0.625, 7.35e-05, 0.625, 7.35e-05, 0.6562, 0.05765, 0.5938, 7.35e-05, 0.5938, 7.35e-05, 0.625, 0.05765, 0.5625, 7.35e-05, 0.5625, 7.35e-05, 0.5938, 0.05765, 0.5312, 7.35e-05, 0.5312, 7.35e-05, 0.5625, 0.05765, 0.5, 7.35e-05, 0.5, 7.35e-05, 0.5312, 0.05765, 0.4688, 7.35e-05, 0.4688, 7.35e-05, 0.5, 0.05765, 0.4375, 7.35e-05, 0.4375, 7.35e-05, 0.4688, 0.05765, 0.4062, 7.35e-05, 0.4062, 7.35e-05, 0.4375, 0.05765, 0.375, 7.35e-05, 0.375, 7.35e-05, 0.4062, 0.05765, 0.3438, 7.35e-05, 0.3438, 7.35e-05, 0.375, 0.05765, 0.3125, 7.35e-05, 0.3125, 7.35e-05, 0.3438, 0.05765, 0.2812, 7.35e-05, 0.2812, 7.35e-05, 0.3125, 0.05765, 0.25, 7.35e-05, 0.25, 7.35e-05, 0.2812, 0.05765, 0.2188, 7.35e-05, 0.2188, 7.35e-05, 0.25, 0.05765, 0.1875, 7.35e-05, 0.1875, 7.35e-05, 0.2188, 0.05765, 0.1562, 7.35e-05, 0.1562, 7.35e-05, 0.1875, 0.05765, 0.125, 7.35e-05, 0.125, 7.35e-05, 0.1562, 0.05765, 0.09375, 7.35e-05, 0.09375, 7.35e-05, 0.125, 0.05765, 0.0625, 7.35e-05, 0.0625, 7.35e-05, 0.09375, 0.05765, 0.03125, 7.35e-05, 0.03125, 7.35e-05, 0.0625, 0.5537, 1.0, 0.5537, 0.9688, 0.3485, 0.9688, 0.5537, 0.9688, 0.5537, 0.9375, 0.3485, 0.9375, 0.5537, 0.9375, 0.5537, 0.9062, 0.3485, 0.9062, 0.5537, 0.9062, 0.5537, 0.875, 0.3485, 0.875, 0.5537, 0.875, 0.5537, 0.8438, 0.3485, 0.8438, 0.5537, 0.8438, 0.5537, 0.8125, 0.3485, 0.8125, 0.5537, 0.8125, 0.5537, 0.7812, 0.3485, 0.7812, 0.5537, 0.7812, 0.5537, 0.75, 0.3485, 0.75, 0.5537, 0.75, 0.5537, 0.7188, 0.3485, 0.7188, 0.5537, 0.7188, 0.5537, 0.6875, 0.3485, 0.6875, 0.5537, 0.6875, 0.5537, 0.6562, 0.3485, 0.6562, 0.5537, 0.6562, 0.5537, 0.625, 0.3485, 0.625, 0.5537, 0.625, 0.5537, 0.5938, 0.3485, 0.5938, 0.5537, 0.5938, 0.5537, 0.5625, 0.3485, 0.5625, 0.5537, 0.5625, 0.5537, 0.5312, 0.3485, 0.5312, 0.5537, 0.5312, 0.5537, 0.5, 0.3485, 0.5, 0.5537, 0.5, 0.5537, 0.4688, 0.3485, 0.4688, 0.5537, 0.4688, 0.5537, 0.4375, 0.3485, 0.4375, 0.5537, 0.4375, 0.5537, 0.4062, 0.3485, 0.4062, 0.5537, 0.4062, 0.5537, 0.375, 0.3485, 0.375, 0.5537, 0.375, 0.5537, 0.3438, 0.3485, 0.3438, 0.5537, 0.3438, 0.5537, 0.3125, 0.3485, 0.3125, 0.5537, 0.3125, 0.5537, 0.2812, 0.3485, 0.2812, 0.5537, 0.2812, 0.5537, 0.25, 0.3485, 0.25, 0.5537, 0.25, 0.5537, 0.2188, 0.3485, 0.2188, 0.5537, 0.2188, 0.5537, 0.1875, 0.3485, 0.1875, 0.5537, 0.1875, 0.5537, 0.1562, 0.3485, 0.1562, 0.5537, 0.1562, 0.5537, 0.125, 0.3485, 0.125, 0.5537, 0.125, 0.5537, 0.09375, 0.3485, 0.09375, 0.5537, 0.09375, 0.5537, 0.0625, 0.3485, 0.0625, 0.5537, 0.0625, 0.5537, 0.03125, 0.3485, 0.03125, 0.3036, 0.0, 0.5088, 0.0, 0.5088, 0.03125, 7.35e-05, 0.03125, 7.35e-05, 0.0, 0.05765, 0.0, 7.35e-05, 1.0, 7.35e-05, 0.9688, 0.05765, 0.9688, 7.35e-05, 0.9688, 7.35e-05, 0.9375, 0.05765, 0.9375, 7.35e-05, 0.9375, 7.35e-05, 0.9062, 0.05765, 0.9062, 7.35e-05, 0.9062, 7.35e-05, 0.875, 0.05765, 0.875, 7.35e-05, 0.875, 7.35e-05, 0.8438, 0.05765, 0.8438, 7.35e-05, 0.8438, 7.35e-05, 0.8125, 0.05765, 0.8125, 7.35e-05, 0.8125, 7.35e-05, 0.7812, 0.05765, 0.7812, 7.35e-05, 0.7812, 7.35e-05, 0.75, 0.05765, 0.75, 7.35e-05, 0.75, 7.35e-05, 0.7188, 0.05765, 0.7188, 7.35e-05, 0.7188, 7.35e-05, 0.6875, 0.05765, 0.6875, 7.35e-05, 0.6875, 7.35e-05, 0.6562, 0.05765, 0.6562, 7.35e-05, 0.6562, 7.35e-05, 0.625, 0.05765, 0.625, 7.35e-05, 0.625, 7.35e-05, 0.5938, 0.05765, 0.5938, 7.35e-05, 0.5938, 7.35e-05, 0.5625, 0.05765, 0.5625, 7.35e-05, 0.5625, 7.35e-05, 0.5312, 0.05765, 0.5312, 7.35e-05, 0.5312, 7.35e-05, 0.5, 0.05765, 0.5, 7.35e-05, 0.5, 7.35e-05, 0.4688, 0.05765, 0.4688, 7.35e-05, 0.4688, 7.35e-05, 0.4375, 0.05765, 0.4375, 7.35e-05, 0.4375, 7.35e-05, 0.4062, 0.05765, 0.4062, 7.35e-05, 0.4062, 7.35e-05, 0.375, 0.05765, 0.375, 7.35e-05, 0.375, 7.35e-05, 0.3438, 0.05765, 0.3438, 7.35e-05, 0.3438, 7.35e-05, 0.3125, 0.05765, 0.3125, 7.35e-05, 0.3125, 7.35e-05, 0.2812, 0.05765, 0.2812, 7.35e-05, 0.2812, 7.35e-05, 0.25, 0.05765, 0.25, 7.35e-05, 0.25, 7.35e-05, 0.2188, 0.05765, 0.2188, 7.35e-05, 0.2188, 7.35e-05, 0.1875, 0.05765, 0.1875, 7.35e-05, 0.1875, 7.35e-05, 0.1562, 0.05765, 0.1562, 7.35e-05, 0.1562, 7.35e-05, 0.125, 0.05765, 0.125, 7.35e-05, 0.125, 7.35e-05, 0.09375, 0.05765, 0.09375, 7.35e-05, 0.09375, 7.35e-05, 0.0625, 0.05765, 0.0625, 7.35e-05, 0.0625, 7.35e-05, 0.03125, 0.05765, 0.03125, 0.3036, 0.9688, 0.5088, 0.9688, 0.5088, 1.0, 0.3036, 0.9375, 0.5088, 0.9375, 0.5088, 0.9688, 0.3036, 0.9062, 0.5088, 0.9062, 0.5088, 0.9375, 0.3036, 0.875, 0.5088, 0.875, 0.5088, 0.9062, 0.3036, 0.8438, 0.5088, 0.8438, 0.5088, 0.875, 0.3036, 0.8125, 0.5088, 0.8125, 0.5088, 0.8438, 0.3036, 0.7812, 0.5088, 0.7812, 0.5088, 0.8125, 0.3036, 0.75, 0.5088, 0.75, 0.5088, 0.7812, 0.3036, 0.7188, 0.5088, 0.7188, 0.5088, 0.75, 0.3036, 0.6875, 0.5088, 0.6875, 0.5088, 0.7188, 0.3036, 0.6562, 0.5088, 0.6562, 0.5088, 0.6875, 0.3036, 0.625, 0.5088, 0.625, 0.5088, 0.6562, 0.3036, 0.5938, 0.5088, 0.5938, 0.5088, 0.625, 0.3036, 0.5625, 0.5088, 0.5625, 0.5088, 0.5938, 0.3036, 0.5312, 0.5088, 0.5312, 0.5088, 0.5625, 0.3036, 0.5, 0.5088, 0.5, 0.5088, 0.5312, 0.3036, 0.4688, 0.5088, 0.4688, 0.5088, 0.5, 0.3036, 0.4375, 0.5088, 0.4375, 0.5088, 0.4688, 0.3036, 0.4062, 0.5088, 0.4062, 0.5088, 0.4375, 0.3036, 0.375, 0.5088, 0.375, 0.5088, 0.4062, 0.3036, 0.3438, 0.5088, 0.3438, 0.5088, 0.375, 0.3036, 0.3125, 0.5088, 0.3125, 0.5088, 0.3438, 0.3036, 0.2812, 0.5088, 0.2812, 0.5088, 0.3125, 0.3036, 0.25, 0.5088, 0.25, 0.5088, 0.2812, 0.3036, 0.2188, 0.5088, 0.2188, 0.5088, 0.25, 0.3036, 0.1875, 0.5088, 0.1875, 0.5088, 0.2188, 0.3036, 0.1562, 0.5088, 0.1562, 0.5088, 0.1875, 0.3036, 0.125, 0.5088, 0.125, 0.5088, 0.1562, 0.3036, 0.09375, 0.5088, 0.09375, 0.5088, 0.125, 0.3036, 0.0625, 0.5088, 0.0625, 0.5088, 0.09375, 0.3036, 0.03125, 0.5088, 0.03125, 0.5088, 0.0625])
me_plane_001.materials.append(mat_material_002)
me_plane_001.use_remesh_fix_poles = True
me_plane_001.use_remesh_preserve_attributes = False
me_plane_001.use_mirror_vertex_groups = False
me_plane_001.update()

# ---- objects
ob_plane = bpy.data.objects.new('plane', me_plane)
ob_plane_lod = bpy.data.objects.new('plane_lod', me_plane_001)

# ---- transforms, parenting, visibility, modifiers, constraints
ob_plane.location = (0.0, 0.0, 0.0)
ob_plane.lineart.crease_threshold = 0.0
ob_plane_lod.location = (0.0, 0.0, 0.0)
ob_plane_lod.lineart.crease_threshold = 0.0

# ---- collection membership
col_collection.objects.link(ob_plane)
col_collection_001.objects.link(ob_plane_lod)

# ---- scene / render settings (as saved in the file)
scene.frame_start = 1; scene.frame_end = 250; scene.frame_set(108)
scene.render.engine = 'BLENDER_EEVEE_NEXT'
scene.cycles.use_denoising = False
scene.cycles.samples = 128
scene.cycles.sampling_pattern = 'TABULATED_SOBOL'
scene.cycles.use_adaptive_sampling = False
scene.cycles.use_light_tree = False
scene.view_settings.view_transform = 'Filmic'
bpy.context.view_layer.update()

# ---- added for rendering (the .blend has no active camera and no usable light): camera, sun
cam_auto = bpy.data.cameras.new('AutoCamera')
cam_auto.lens = 50.0
cam_auto.sensor_width = 36.0
cam_auto.clip_end = 1272.29
ob_auto_camera = bpy.data.objects.new('AutoCamera', cam_auto)
scene.collection.objects.link(ob_auto_camera)
ob_auto_camera.location = (72.4954, -86.9944, 57.6968)
ob_auto_camera.rotation_euler = (1.09748, -7.21219e-08, 0.694738)
scene.camera = ob_auto_camera
light_auto_sun = bpy.data.lights.new('AutoSun', 'SUN')
light_auto_sun.energy = 3.0
light_auto_sun.angle = 0.0523599
ob_auto_sun = bpy.data.objects.new('AutoSun', light_auto_sun)
scene.collection.objects.link(ob_auto_sun)
ob_auto_sun.rotation_euler = (0.872665, 0.174533, 0.523599)
bpy.context.view_layer.update()
